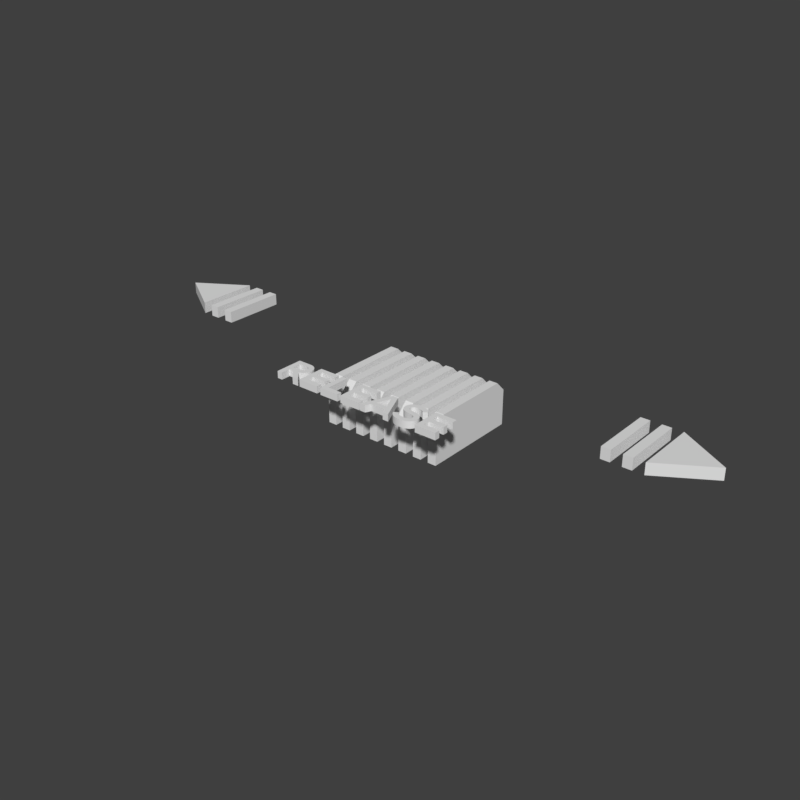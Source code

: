 # Source: button_release1_2.blend  (saved by Blender 2.79.6; exported with 4.5.12 LTS)
import bpy
from mathutils import Matrix  # noqa: F401  (used for matrix-valued properties, if any)

bpy.ops.wm.read_factory_settings(use_empty=True)
scene = bpy.context.scene
scene.name = 'main'

# ---- collections
col_collection_1 = bpy.data.collections.new('Collection 1'); scene.collection.children.link(col_collection_1)

# ---- node groups
ng_auto_smooth = bpy.data.node_groups.new('Auto Smooth', 'GeometryNodeTree')
_s = ng_auto_smooth.interface.new_socket(name='Geometry', in_out='OUTPUT', socket_type='NodeSocketGeometry')
_s = ng_auto_smooth.interface.new_socket(name='Geometry', in_out='INPUT', socket_type='NodeSocketGeometry')
_s = ng_auto_smooth.interface.new_socket(name='Angle', in_out='INPUT', socket_type='NodeSocketFloat')
_s.subtype = 'ANGLE'
_s.min_value = 0.0
_s.max_value = 3.142
ng_auto_smooth.is_modifier = True
_N = ng_auto_smooth.nodes; _L = ng_auto_smooth.links
n0 = _N.new('NodeGroupOutput'); n0.name = 'Group Output'; n0.location = (480, -100)
n1 = _N.new('NodeGroupInput'); n1.name = 'Group Input'; n1.location = (-420, -300)
n2 = _N.new('NodeGroupInput'); n2.name = 'Group Input.001'; n2.location = (-60, -100)
n3 = _N.new('GeometryNodeSetShadeSmooth'); n3.name = 'Set Shade Smooth'; n3.location = (120, -100)
n3.domain = 'EDGE'
n4 = _N.new('GeometryNodeSetShadeSmooth'); n4.name = 'Set Shade Smooth.001'; n4.location = (300, -100)
n5 = _N.new('GeometryNodeInputMeshEdgeAngle'); n5.name = 'Edge Angle'; n5.location = (-420, -220)
n6 = _N.new('GeometryNodeInputEdgeSmooth'); n6.name = 'Is Edge Smooth'; n6.location = (-60, -160)
n7 = _N.new('GeometryNodeInputShadeSmooth'); n7.name = 'Is Face Smooth'; n7.location = (-240, -340)
n8 = _N.new('FunctionNodeBooleanMath'); n8.name = 'Boolean Math'; n8.location = (-60, -220)
n9 = _N.new('FunctionNodeCompare'); n9.name = 'Compare'; n9.location = (-240, -180)
n9.operation = 'LESS_EQUAL'
_L.new(n5.outputs[0], n9.inputs[0])
_L.new(n4.outputs[0], n0.inputs[0])
_L.new(n1.outputs[1], n9.inputs[1])
_L.new(n9.outputs[0], n8.inputs[0])
_L.new(n7.outputs[0], n8.inputs[1])
_L.new(n2.outputs[0], n3.inputs[0])
_L.new(n6.outputs[0], n3.inputs[1])
_L.new(n3.outputs[0], n4.inputs[0])
_L.new(n8.outputs[0], n3.inputs[2])
n0.is_active_output = True

# ---- world
world_world = bpy.data.worlds.new('World'); scene.world = world_world
world_world.use_nodes = True; world_world.node_tree.nodes.clear()
_N = world_world.node_tree.nodes; _L = world_world.node_tree.links
n0 = _N.new('ShaderNodeOutputWorld'); n0.name = 'World Output'; n0.location = (300, 300)
n1 = _N.new('ShaderNodeBackground'); n1.name = 'Background'; n1.location = (10, 300)
n1.inputs[0].default_value = (0.05, 0.05, 0.05, 1.0)
_L.new(n1.outputs[0], n0.inputs[0])
n0.is_active_output = True
world_world.use_sun_shadow = False
world_world.sun_shadow_jitter_overblur = 0.0

# ---- meshes
me_mesh_001 = bpy.data.meshes.new('Mesh.001')
me_mesh_001.from_pydata([(-0.4724, 0.1014, -0.5), (-0.487, 0.08429, -0.5), (-0.4987, 0.0651, -0.5), (-0.5073, 0.04431, -0.5), (-0.5126, 0.02243, -0.5), (-0.5144, 0.0, -0.5), (-0.5126, -0.02243, -0.5), (-0.5073, -0.04431, -0.5), (-0.4987, -0.0651, -0.5), (-0.487, -0.08429, -0.5), (-0.4724, -0.1014, -0.5), (-0.4552, -0.116, -0.5), (-0.4361, -0.1278, -0.5), (-0.4153, -0.1364, -0.5), (-0.3934, -0.1416, -0.5), (-0.3703, -0.1434, -0.5), (0.3703, -0.1434, -0.5), (0.3934, -0.1416, -0.5), (0.4153, -0.1364, -0.5), (0.4361, -0.1278, -0.5), (0.4552, -0.116, -0.5), (0.4724, -0.1014, -0.5), (0.487, -0.08429, -0.5), (0.4987, -0.0651, -0.5), (0.5073, -0.04431, -0.5), (0.5126, -0.02243, -0.5), (0.5144, 0.0, -0.5), (0.5126, 0.02243, -0.5), (0.5073, 0.04431, -0.5), (0.4987, 0.0651, -0.5), (0.487, 0.08429, -0.5), (0.4724, 0.1014, -0.5), (0.4552, 0.116, -0.5), (0.4361, 0.1278, -0.5), (0.4153, 0.1364, -0.5), (0.3934, 0.1416, -0.5), (0.3703, 0.1434, -0.5), (-0.3703, 0.1434, -0.5), (-0.3934, 0.1416, -0.5), (-0.4153, 0.1364, -0.5), (-0.4361, 0.1278, -0.5), (-0.4552, 0.116, -0.5), (-0.4651, 0.1295, -0.5), (-0.4842, 0.1132, -0.5), (-0.5005, 0.09409, -0.5), (-0.5136, 0.07267, -0.5), (-0.5232, 0.04947, -0.5), (-0.5291, 0.02504, -0.5), (-0.531, 0.0, -0.5), (-0.5291, -0.02504, -0.5), (-0.5232, -0.04947, -0.5), (-0.5136, -0.07267, -0.5), (-0.5005, -0.09409, -0.5), (-0.4842, -0.1132, -0.5), (-0.4651, -0.1295, -0.5), (-0.4436, -0.1426, -0.5), (-0.4204, -0.1522, -0.5), (-0.396, -0.1581, -0.5), (-0.371, -0.1601, -0.5), (0.371, -0.1601, -0.5), (0.396, -0.1581, -0.5), (0.4204, -0.1522, -0.5), (0.4436, -0.1426, -0.5), (0.4651, -0.1295, -0.5), (0.4842, -0.1132, -0.5), (0.5005, -0.09409, -0.5), (0.5136, -0.07267, -0.5), (0.5232, -0.04947, -0.5), (0.5291, -0.02504, -0.5), (0.531, 0.0, -0.5), (0.5291, 0.02504, -0.5), (0.5232, 0.04947, -0.5), (0.5136, 0.07267, -0.5), (0.5005, 0.09409, -0.5), (0.4842, 0.1132, -0.5), (0.4651, 0.1295, -0.5), (0.4436, 0.1426, -0.5), (0.4204, 0.1522, -0.5), (0.396, 0.1581, -0.5), (0.371, 0.1601, -0.5), (-0.371, 0.1601, -0.5), (-0.396, 0.1581, -0.5), (-0.4204, 0.1522, -0.5), (-0.4436, 0.1426, -0.5), (-0.4552, 0.116, -0.07135), (-0.4342, 0.08708, -0.03571), (-0.4471, 0.07611, -0.03571), (-0.4724, 0.1014, -0.07135), (-0.458, 0.06327, -0.03571), (-0.487, 0.08429, -0.07135), (-0.4669, 0.04887, -0.03571), (-0.4987, 0.0651, -0.07135), (-0.4733, 0.03326, -0.03571), (-0.5073, 0.04431, -0.07135), (-0.4773, 0.01684, -0.03571), (-0.5126, 0.02243, -0.07135), (-0.4786, 2.328e-10, -0.03571), (-0.5144, 0.0, -0.07135), (-0.4773, -0.01684, -0.03571), (-0.5126, -0.02243, -0.07135), (-0.4733, -0.03326, -0.03571), (-0.5073, -0.04431, -0.07135), (-0.4669, -0.04887, -0.03571), (-0.4987, -0.0651, -0.07135), (-0.458, -0.06327, -0.03571), (-0.487, -0.08429, -0.07135), (-0.4471, -0.07611, -0.03571), (-0.4724, -0.1014, -0.07135), (-0.4342, -0.08708, -0.03571), (-0.4552, -0.116, -0.07135), (-0.4198, -0.09591, -0.03571), (-0.4361, -0.1278, -0.07135), (-0.4042, -0.1024, -0.03571), (-0.4153, -0.1364, -0.07135), (-0.3878, -0.1063, -0.03571), (-0.3934, -0.1416, -0.07135), (-0.3689, -0.1078, -0.03571), (-0.3703, -0.1434, -0.07135), (0.3689, -0.1078, -0.03571), (0.3703, -0.1434, -0.07135), (0.3878, -0.1063, -0.03571), (0.3934, -0.1416, -0.07135), (0.4042, -0.1024, -0.03571), (0.4153, -0.1364, -0.07135), (0.4198, -0.09591, -0.03571), (0.4361, -0.1278, -0.07135), (0.4342, -0.08708, -0.03571), (0.4552, -0.116, -0.07135), (0.4471, -0.07611, -0.03571), (0.4724, -0.1014, -0.07135), (0.458, -0.06327, -0.03571), (0.487, -0.08429, -0.07135), (0.4669, -0.04887, -0.03571), (0.4987, -0.0651, -0.07135), (0.4733, -0.03326, -0.03571), (0.5073, -0.04431, -0.07135), (0.4773, -0.01684, -0.03571), (0.5126, -0.02243, -0.07135), (0.4786, -2.328e-10, -0.03571), (0.5144, 0.0, -0.07135), (0.4773, 0.01684, -0.03571), (0.5126, 0.02243, -0.07135), (0.4733, 0.03326, -0.03571), (0.5073, 0.04431, -0.07135), (0.4669, 0.04887, -0.03571), (0.4987, 0.0651, -0.07135), (0.458, 0.06327, -0.03571), (0.487, 0.08429, -0.07135), (0.4471, 0.07611, -0.03571), (0.4724, 0.1014, -0.07135), (0.4342, 0.08708, -0.03571), (0.4552, 0.116, -0.07135), (0.4198, 0.09591, -0.03571), (0.4361, 0.1278, -0.07135), (0.4042, 0.1024, -0.03571), (0.4153, 0.1364, -0.07135), (0.3878, 0.1063, -0.03571), (0.3934, 0.1416, -0.07135), (0.3689, 0.1078, -0.03571), (0.3703, 0.1434, -0.07135), (-0.3689, 0.1078, -0.03571), (-0.3703, 0.1434, -0.07135), (-0.3878, 0.1063, -0.03571), (-0.3934, 0.1416, -0.07135), (-0.4042, 0.1024, -0.03571), (-0.4153, 0.1364, -0.07135), (-0.4198, 0.09591, -0.03571), (-0.4361, 0.1278, -0.07135), (-0.371, 0.1601, 0.01749), (-0.371, -0.1601, 0.01749), (-0.4436, -0.1426, 0.01749), (-0.396, 0.1581, 0.01749), (-0.4204, -0.1522, 0.01749), (-0.4436, 0.1426, 0.01749), (-0.4204, 0.1522, 0.01749), (-0.396, -0.1581, 0.01749), (-0.4651, 0.1295, 0.01749), (-0.4842, 0.1132, 0.01749), (-0.4842, -0.1132, 0.01749), (-0.4651, -0.1295, 0.01749), (-0.5232, -0.04947, 0.01749), (-0.531, 0.0, 0.01749), (-0.5136, 0.07267, 0.01749), (-0.5005, 0.09409, 0.01749), (-0.5232, 0.04947, 0.01749), (-0.5291, 0.02504, 0.01749), (-0.5005, -0.09409, 0.01749), (-0.5136, -0.07267, 0.01749), (-0.5291, -0.02504, 0.01749), (0.531, 0.0, 0.01749), (0.5291, 0.02504, 0.01749), (0.5291, -0.02504, 0.01749), (0.5232, 0.04947, 0.01749), (0.5136, -0.07267, 0.01749), (0.5232, -0.04947, 0.01749), (0.5136, 0.07267, 0.01749), (0.4842, 0.1132, 0.01749), (0.4651, 0.1295, 0.01749), (0.5005, 0.09409, 0.01749), (0.4842, -0.1132, 0.01749), (0.5005, -0.09409, 0.01749), (0.4436, 0.1426, 0.01749), (0.4651, -0.1295, 0.01749), (0.4436, -0.1426, 0.01749), (0.4204, 0.1522, 0.01749), (0.4204, -0.1522, 0.01749), (0.396, -0.1581, 0.01749), (0.396, 0.1581, 0.01749), (0.371, -0.1601, 0.01749), (0.371, 0.1601, 0.01749), (0.1993, 0.1601, 0.01749), (0.2967, 0.1601, 0.01749), (-0.2897, 0.1601, 0.01749), (-0.1923, 0.1601, 0.01749), (0.2967, 0.1434, -0.5), (0.1993, 0.1434, -0.5), (-0.1923, 0.1434, -0.5), (-0.2897, 0.1434, -0.5), (-0.1923, -0.1434, -0.5), (-0.2897, -0.1434, -0.5), (0.2967, -0.1434, -0.5), (0.1993, -0.1434, -0.5), (0.1993, 0.1078, -0.03571), (0.2967, 0.1078, -0.03571), (-0.2897, 0.1078, -0.03571), (-0.1923, 0.1078, -0.03571), (0.1993, 0.1601, -0.5), (0.2967, 0.1601, -0.5), (-0.2897, 0.1601, -0.5), (-0.1923, 0.1601, -0.5), (0.2967, -0.1434, -0.07135), (0.1993, -0.1434, -0.07135), (-0.1923, -0.1434, -0.07135), (-0.2897, -0.1434, -0.07135), (-0.1923, 0.1434, -0.07135), (-0.2897, 0.1434, -0.07135), (0.2967, 0.1434, -0.07135), (0.1993, 0.1434, -0.07135), (-0.1923, -0.1601, 0.01749), (-0.2897, -0.1601, 0.01749), (0.2967, -0.1601, 0.01749), (0.1993, -0.1601, 0.01749), (-0.1923, -0.1078, -0.03571), (-0.2897, -0.1078, -0.03571), (0.2967, -0.1078, -0.03571), (0.1993, -0.1078, -0.03571), (-0.2897, -0.1601, -0.5), (-0.1923, -0.1601, -0.5), (0.1993, -0.1601, -0.5), (0.2967, -0.1601, -0.5), (-0.371, -0.1601, -0.1675), (0.2967, 0.1601, -0.1675), (-0.4987, -0.0651, -0.1675), (-0.3703, 0.1434, -0.1675), (0.5232, 0.04947, -0.1675), (-0.4436, -0.1426, -0.1675), (0.4724, -0.1014, -0.1675), (-0.1923, 0.1601, -0.1675), (-0.5144, 0.0, -0.1675), (-0.4651, 0.1295, -0.1675), (0.5291, -0.02504, -0.1675), (0.4153, 0.1364, -0.1675), (0.4153, -0.1364, -0.1675), (-0.5005, -0.09409, -0.1675), (-0.4987, 0.0651, -0.1675), (-0.396, 0.1581, -0.1675), (0.4724, 0.1014, -0.1675), (0.5005, -0.09409, -0.1675), (0.2967, 0.1434, -0.1675), (-0.3703, -0.1434, -0.1675), (-0.5291, -0.02504, -0.1675), (-0.4552, 0.116, -0.1675), (0.396, 0.1581, -0.1675), (0.5073, 0.04431, -0.1675), (0.4436, -0.1426, -0.1675), (-0.1923, 0.1434, -0.1675), (-0.4361, -0.1278, -0.1675), (-0.5232, 0.04947, -0.1675), (0.4651, 0.1295, -0.1675), (0.1993, -0.1434, -0.1675), (0.5126, -0.02243, -0.1675), (0.371, -0.1601, -0.1675), (0.1993, 0.1601, -0.1675), (-0.487, -0.08429, -0.1675), (-0.4842, 0.1132, -0.1675), (-0.3934, 0.1416, -0.1675), (-0.1923, -0.1601, -0.1675), (0.5136, 0.07267, -0.1675), (-0.2897, -0.1434, -0.1675), (0.487, -0.08429, -0.1675), (-0.4204, -0.1522, -0.1675), (-0.2897, 0.1601, -0.1675), (-0.5126, -0.02243, -0.1675), (0.531, 0.0, -0.1675), (0.3934, 0.1416, -0.1675), (0.4361, -0.1278, -0.1675), (-0.4842, -0.1132, -0.1675), (-0.5073, 0.04431, -0.1675), (-0.4204, 0.1522, -0.1675), (0.4552, 0.116, -0.1675), (0.5136, -0.07267, -0.1675), (0.3703, -0.1434, -0.1675), (-0.5232, -0.04947, -0.1675), (-0.4361, 0.1278, -0.1675), (0.371, 0.1601, -0.1675), (0.4987, 0.0651, -0.1675), (0.4651, -0.1295, -0.1675), (-0.4153, -0.1364, -0.1675), (-0.5291, 0.02504, -0.1675), (0.4436, 0.1426, -0.1675), (0.2967, -0.1601, -0.1675), (0.5144, 0.0, -0.1675), (0.396, -0.1581, -0.1675), (-0.4724, -0.1014, -0.1675), (-0.5005, 0.09409, -0.1675), (-0.4153, 0.1364, -0.1675), (0.5005, 0.09409, -0.1675), (0.2967, -0.1434, -0.1675), (0.4987, -0.0651, -0.1675), (-0.396, -0.1581, -0.1675), (-0.5073, -0.04431, -0.1675), (0.5291, 0.02504, -0.1675), (-0.2897, -0.1601, -0.1675), (0.3703, 0.1434, -0.1675), (-0.1923, -0.1434, -0.1675), (-0.4651, -0.1295, -0.1675), (0.4552, -0.116, -0.1675), (-0.5126, 0.02243, -0.1675), (-0.4436, 0.1426, -0.1675), (0.5232, -0.04947, -0.1675), (0.4361, 0.1278, -0.1675), (0.3934, -0.1416, -0.1675), (-0.5136, -0.07267, -0.1675), (-0.487, 0.08429, -0.1675), (-0.371, 0.1601, -0.1675), (0.487, 0.08429, -0.1675), (0.4842, -0.1132, -0.1675), (0.1993, 0.1434, -0.1675), (-0.3934, -0.1416, -0.1675), (-0.531, 0.0, -0.1675), (-0.4724, 0.1014, -0.1675), (0.4204, 0.1522, -0.1675), (0.5126, 0.02243, -0.1675), (0.4204, -0.1522, -0.1675), (-0.2897, 0.1434, -0.1675), (-0.4552, -0.116, -0.1675), (-0.5136, 0.07267, -0.1675), (0.4842, 0.1132, -0.1675), (0.1993, -0.1601, -0.1675), (0.5073, -0.04431, -0.1675)], [], [(15, 14, 338, 269), (41, 0, 43, 42), (0, 1, 44, 43), (1, 2, 45, 44), (2, 3, 46, 45), (3, 4, 47, 46), (4, 5, 48, 47), (5, 6, 49, 48), (6, 7, 50, 49), (7, 8, 51, 50), (8, 9, 52, 51), (9, 10, 53, 52), (10, 11, 54, 53), (11, 12, 55, 54), (12, 13, 56, 55), (13, 14, 57, 56), (14, 15, 58, 57), (249, 220, 16, 59), (16, 17, 60, 59), (17, 18, 61, 60), (18, 19, 62, 61), (19, 20, 63, 62), (20, 21, 64, 63), (21, 22, 65, 64), (22, 23, 66, 65), (23, 24, 67, 66), (24, 25, 68, 67), (25, 26, 69, 68), (26, 27, 70, 69), (27, 28, 71, 70), (28, 29, 72, 71), (29, 30, 73, 72), (30, 31, 74, 73), (31, 32, 75, 74), (32, 33, 76, 75), (33, 34, 77, 76), (34, 35, 78, 77), (35, 36, 79, 78), (37, 38, 81, 80), (38, 39, 82, 81), (39, 40, 83, 82), (40, 41, 42, 83), (41, 40, 303, 271), (1, 0, 340, 333), (2, 1, 333, 264), (29, 28, 273, 305), (244, 223, 158, 156, 154, 152, 150, 148, 146, 144, 142, 140, 138, 136, 134, 132, 130, 128, 126, 124, 122, 120, 118), (3, 2, 264, 297), (30, 29, 305, 335), (17, 16, 301, 331), (4, 3, 297, 327), (31, 30, 335, 266), (18, 17, 331, 262), (5, 4, 327, 258), (32, 31, 266, 299), (19, 18, 262, 295), (6, 5, 258, 292), (33, 32, 299, 330), (20, 19, 295, 326), (7, 6, 292, 320), (34, 33, 330, 261), (21, 20, 326, 256), (8, 7, 320, 252), (35, 34, 261, 294), (22, 21, 256, 289), (9, 8, 252, 283), (36, 35, 294, 323), (23, 22, 289, 318), (10, 9, 283, 313), (233, 288, 269, 117), (24, 23, 318, 349), (11, 10, 313, 345), (38, 37, 253, 285), (25, 24, 349, 280), (12, 11, 345, 276), (39, 38, 285, 315), (26, 25, 280, 311), (13, 12, 276, 307), (40, 39, 315, 303), (27, 26, 311, 342), (14, 13, 307, 338), (230, 244, 118, 119), (28, 27, 342, 273), (85, 86, 87, 84), (86, 88, 89, 87), (88, 90, 91, 89), (90, 92, 93, 91), (92, 94, 95, 93), (94, 96, 97, 95), (96, 98, 99, 97), (98, 100, 101, 99), (100, 102, 103, 101), (102, 104, 105, 103), (104, 106, 107, 105), (106, 108, 109, 107), (108, 110, 111, 109), (110, 112, 113, 111), (112, 114, 115, 113), (114, 116, 117, 115), (246, 322, 250, 58), (118, 120, 121, 119), (120, 122, 123, 121), (122, 124, 125, 123), (124, 126, 127, 125), (126, 128, 129, 127), (128, 130, 131, 129), (130, 132, 133, 131), (132, 134, 135, 133), (134, 136, 137, 135), (136, 138, 139, 137), (138, 140, 141, 139), (140, 142, 143, 141), (142, 144, 145, 143), (144, 146, 147, 145), (146, 148, 149, 147), (148, 150, 151, 149), (150, 152, 153, 151), (152, 154, 155, 153), (154, 156, 157, 155), (156, 158, 159, 157), (235, 224, 160, 161), (160, 162, 163, 161), (162, 164, 165, 163), (164, 166, 167, 165), (166, 85, 84, 167), (0, 41, 271, 340), (177, 176, 259, 284), (189, 191, 260, 293), (174, 171, 265, 298), (191, 194, 329, 260), (184, 182, 346, 277), (182, 183, 314, 346), (239, 212, 168, 171, 174, 173, 176, 177, 183, 182, 184, 185, 181, 188, 180, 187, 186, 178, 179, 170, 172, 175, 169), (194, 193, 300, 329), (187, 180, 302, 332), (205, 206, 312, 343), (180, 188, 270, 302), (193, 200, 267, 300), (178, 186, 263, 296), (236, 268, 323, 159), (185, 184, 277, 308), (202, 203, 274, 306), (206, 208, 281, 312), (200, 199, 336, 267), (198, 195, 287, 316), (190, 189, 293, 321), (181, 185, 308, 339), (179, 178, 296, 325), (176, 173, 328, 259), (172, 170, 255, 290), (173, 174, 298, 328), (169, 175, 319, 250), (201, 197, 278, 309), (183, 177, 284, 314), (186, 187, 332, 263), (209, 207, 272, 304), (195, 192, 254, 287), (199, 202, 306, 336), (175, 172, 290, 319), (188, 181, 339, 270), (203, 205, 343, 274), (171, 168, 334, 265), (197, 196, 347, 278), (196, 198, 316, 347), (207, 204, 341, 272), (204, 201, 309, 341), (170, 179, 325, 255), (192, 190, 321, 254), (208, 240, 310, 281), (248, 348, 286, 247), (36, 214, 227, 79), (37, 217, 344, 253), (158, 223, 236, 159), (116, 243, 233, 117), (275, 337, 279, 324), (189, 190, 192, 195, 198, 196, 197, 201, 204, 207, 209, 211, 240, 208, 206, 205, 203, 202, 199, 200, 193, 194, 191), (241, 210, 213, 238), (228, 217, 37, 80), (226, 215, 216, 229), (222, 245, 231, 237), (86, 85, 166, 164, 162, 160, 224, 243, 116, 114, 112, 110, 108, 106, 104, 102, 100, 98, 96, 94, 92, 90, 88), (15, 219, 246, 58), (247, 218, 221, 248), (229, 257, 282, 226), (168, 212, 291, 334), (279, 337, 237, 231), (16, 220, 317, 301), (239, 322, 286, 238), (241, 348, 310, 240), (229, 216, 217, 228), (215, 226, 227, 214), (225, 242, 243, 224), (245, 222, 223, 244), (242, 232, 233, 243), (231, 245, 244, 230), (213, 257, 291, 212), (211, 251, 282, 210), (235, 344, 275, 234), (237, 337, 268, 236), (234, 225, 224, 235), (222, 237, 236, 223), (232, 324, 288, 233), (230, 317, 279, 231), (212, 239, 238, 213), (240, 211, 210, 241), (218, 247, 246, 219), (248, 221, 220, 249), (227, 251, 304, 79), (263, 332, 51, 52), (311, 280, 137, 139), (250, 322, 239, 169), (264, 333, 89, 91), (321, 293, 69, 70), (318, 289, 131, 133), (281, 310, 249, 59), (302, 270, 49, 50), (326, 295, 125, 127), (270, 339, 48, 49), (293, 260, 68, 69), (331, 301, 119, 121), (328, 298, 82, 83), (285, 253, 161, 163), (291, 257, 229, 228), (306, 274, 62, 63), (294, 261, 155, 157), (272, 341, 77, 78), (301, 317, 230, 119), (299, 266, 149, 151), (304, 272, 78, 79), (307, 276, 111, 113), (269, 338, 115, 117), (305, 273, 143, 145), (339, 308, 47, 48), (313, 283, 105, 107), (286, 348, 241, 238), (300, 267, 65, 66), (320, 292, 99, 101), (274, 343, 61, 62), (273, 342, 141, 143), (298, 265, 81, 82), (327, 297, 93, 95), (250, 319, 57, 58), (280, 349, 135, 137), (282, 251, 227, 226), (312, 281, 59, 60), (289, 256, 129, 131), (341, 309, 76, 77), (286, 322, 246, 247), (329, 300, 66, 67), (295, 262, 123, 125), (287, 254, 71, 72), (303, 315, 165, 167), (288, 324, 218, 219), (325, 296, 53, 54), (269, 288, 219, 15), (337, 275, 216, 215), (296, 263, 52, 53), (261, 330, 153, 155), (265, 334, 80, 81), (282, 257, 213, 210), (260, 329, 67, 68), (266, 335, 147, 149), (309, 278, 75, 76), (276, 345, 109, 111), (275, 344, 217, 216), (271, 303, 167, 84), (267, 336, 64, 65), (283, 252, 103, 105), (255, 325, 54, 55), (310, 348, 248, 249), (332, 302, 50, 51), (292, 258, 97, 99), (336, 306, 63, 64), (342, 311, 139, 141), (279, 317, 220, 221), (340, 271, 84, 87), (297, 264, 91, 93), (259, 328, 83, 42), (349, 318, 133, 135), (253, 344, 235, 161), (323, 268, 214, 36), (256, 326, 127, 129), (278, 347, 74, 75), (334, 291, 228, 80), (304, 251, 211, 209), (277, 346, 45, 46), (262, 331, 121, 123), (314, 284, 43, 44), (315, 285, 163, 165), (268, 337, 215, 214), (333, 340, 87, 89), (316, 287, 72, 73), (323, 294, 157, 159), (254, 321, 70, 71), (343, 312, 60, 61), (330, 299, 151, 153), (319, 290, 56, 57), (338, 307, 113, 115), (284, 259, 42, 43), (335, 305, 145, 147), (290, 255, 55, 56), (345, 313, 107, 109), (308, 277, 46, 47), (252, 320, 101, 103), (347, 316, 73, 74), (324, 279, 221, 218), (346, 314, 44, 45), (258, 327, 95, 97), (234, 275, 324, 232), (225, 234, 232, 242)])
me_mesh_001.use_remesh_preserve_volume = False
me_mesh_001.use_remesh_preserve_attributes = False
me_mesh_001.use_mirror_vertex_groups = False
me_mesh_001.update()
me_cube = bpy.data.meshes.new('Cube')
me_cube.from_pydata([(-0.02078, -0.1426, -0.06604), (-0.02078, 0.1426, -0.06604), (0.02078, -0.1426, -0.06604), (0.02078, 0.1426, -0.06604), (-0.02078, -0.1426, 0.03646), (-0.02078, -0.1131, 0.06604), (-0.02078, 0.1131, 0.06604), (-0.02078, 0.1426, 0.03646), (0.02078, -0.1131, 0.06604), (0.02078, -0.1426, 0.03646), (0.02078, 0.1426, 0.03646), (0.02078, 0.1131, 0.06604)], [], [(11, 6, 5, 8), (3, 10, 11, 8, 9, 2), (0, 4, 5, 6, 7, 1), (1, 3, 2, 0), (1, 7, 10, 3), (6, 11, 10, 7), (8, 5, 4, 9), (2, 9, 4, 0)])
me_cube.use_remesh_preserve_volume = False
me_cube.use_remesh_preserve_attributes = False
me_cube.use_mirror_vertex_groups = False
me_cube.update()
me_plane = bpy.data.meshes.new('Plane')
me_plane.from_pydata([(-0.05438, 0.0, 0.01618), (0.08941, -0.08941, 0.01618), (0.1197, -0.08941, 0.01618), (0.08941, 0.08941, 0.01618), (0.1197, 0.08941, 0.01618), (0.1451, -0.08941, 0.01618), (0.1451, 0.08941, 0.01618), (0.1754, -0.08941, 0.01618), (0.1754, 0.08941, 0.01618), (0.2009, -0.08941, 0.01618), (0.2009, 0.08941, 0.01618), (-0.05438, 0.0, -0.01618), (0.08941, -0.08941, -0.01618), (0.1197, -0.08941, -0.01618), (0.08941, 0.08941, -0.01618), (0.1197, 0.08941, -0.01618), (0.1451, -0.08941, -0.01618), (0.1451, 0.08941, -0.01618), (0.1754, -0.08941, -0.01618), (0.1754, 0.08941, -0.01618), (0.2009, -0.08941, -0.01618), (0.2009, 0.08941, -0.01618)], [], [(0, 1, 3), (2, 5, 6, 4), (7, 9, 10, 8), (11, 14, 12), (13, 15, 17, 16), (18, 19, 21, 20), (6, 5, 16, 17), (1, 0, 11, 12), (3, 1, 12, 14), (2, 4, 15, 13), (0, 3, 14, 11), (4, 6, 17, 15), (5, 2, 13, 16), (10, 9, 20, 21), (7, 8, 19, 18), (8, 10, 21, 19), (9, 7, 18, 20)])
me_plane.polygons.foreach_set('use_smooth', [True] * 17)
_k = set([(0, 1), (0, 3), (0, 11), (1, 3), (1, 12), (2, 4), (2, 5), (2, 13), (3, 14), (4, 6), (4, 15), (5, 6), (5, 16), (6, 17), (7, 8), (7, 9), (7, 18), (8, 10), (8, 19), (9, 10), (9, 20), (10, 21), (11, 12), (11, 14), (12, 14), (13, 15), (13, 16), (15, 17), (16, 17), (18, 19), (18, 20), (19, 21), (20, 21)])
me_plane.attributes.new('sharp_edge', 'BOOLEAN', 'EDGE').data.foreach_set('value', [ (min(e.vertices), max(e.vertices)) in _k for e in me_plane.edges])
_k = {(5, 6): 1.0, (0, 1): 1.0, (1, 3): 1.0, (2, 4): 1.0, (0, 3): 1.0, (4, 6): 1.0, (2, 5): 1.0, (9, 10): 1.0, (7, 8): 1.0, (8, 10): 1.0, (7, 9): 1.0, (16, 17): 1.0, (11, 12): 1.0, (12, 14): 1.0, (13, 15): 1.0, (11, 14): 1.0, (15, 17): 1.0, (13, 16): 1.0, (20, 21): 1.0, (18, 19): 1.0, (19, 21): 1.0, (18, 20): 1.0, (0, 11): 1.0, (1, 12): 1.0, (2, 13): 1.0, (3, 14): 1.0, (4, 15): 1.0, (5, 16): 1.0, (6, 17): 1.0, (7, 18): 1.0, (8, 19): 1.0, (9, 20): 1.0, (10, 21): 1.0}
me_plane.attributes.new('crease_edge', 'FLOAT', 'EDGE').data.foreach_set('value', [_k.get((min(e.vertices), max(e.vertices)), 0.0) for e in me_plane.edges])
me_plane.use_remesh_preserve_volume = False
me_plane.use_remesh_preserve_attributes = False
me_plane.use_mirror_vertex_groups = False
me_plane.update()
me_cutext = bpy.data.meshes.new('CUText')
me_cutext.from_pydata([(0.4565, 0.03358, 0.009914), (0.4565, 0.06046, 0.009914), (0.4565, 0.07389, 0.009914), (0.4565, 0.0806, 0.009914), (0.5169, 0.0806, 0.009914), (0.4716, 0.06586, 0.009914), (0.4716, 0.04732, 0.009914), (0.5153, 0.04732, 0.009914), (0.5153, 0.03316, 0.009914), (0.5169, 0.01497, 0.009914), (0.5169, 0.0, 0.009914), (0.4296, 0.06228, 0.009914), (0.4275, 0.06449, 0.009914), (0.4214, 0.06814, 0.009914), (0.4195, 0.06882, 0.009914), (0.4176, 0.06937, 0.009914), (0.4113, 0.07012, 0.009914), (0.4061, 0.06974, 0.009914), (0.4002, 0.06791, 0.009914), (0.3964, 0.06485, 0.009914), (0.3947, 0.06088, 0.009914), (0.3971, 0.05392, 0.009914), (0.3984, 0.05296, 0.009914), (0.3999, 0.05214, 0.009914), (0.4017, 0.05145, 0.009914), (0.4057, 0.05036, 0.009914), (0.4102, 0.04959, 0.009914), (0.4167, 0.04871, 0.009914), (0.4284, 0.04598, 0.009914), (0.4379, 0.04081, 0.009914), (0.4403, 0.03835, 0.009914), (0.4438, 0.01547, 0.009914), (0.4279, 0.0005928, 0.009914), (0.424, -0.0005865, 0.009914), (0.4112, -0.002073, 0.009914), (0.4071, -0.001964, 0.009914), (0.4033, -0.001629, 0.009914), (0.3868, 0.004013, 0.009914), (0.3842, 0.006047, 0.009914), (0.3817, 0.00842, 0.009914), (0.391, 0.02027, 0.009914), (0.394, 0.01704, 0.009914), (0.3958, 0.01572, 0.009914), (0.3998, 0.01363, 0.009914), (0.402, 0.01286, 0.009914), (0.4042, 0.01226, 0.009914), (0.409, 0.0116, 0.009914), (0.4114, 0.01151, 0.009914), (0.4161, 0.0118, 0.009914), (0.4183, 0.01217, 0.009914), (0.4205, 0.0127, 0.009914), (0.4259, 0.01533, 0.009914), (0.4293, 0.02704, 0.009914), (0.4275, 0.0298, 0.009914), (0.4262, 0.03095, 0.009914), (0.4246, 0.03195, 0.009914), (0.4187, 0.03419, 0.009914), (0.4164, 0.03471, 0.009914), (0.4139, 0.03513, 0.009914), (0.4072, 0.03601, 0.009914), (0.3994, 0.03756, 0.009914), (0.3893, 0.04162, 0.009914), (0.3842, 0.04595, 0.009914), (0.3823, 0.04871, 0.009914), (0.3808, 0.05192, 0.009914), (0.3796, 0.05987, 0.009914), (0.3824, 0.07052, 0.009914), (0.3844, 0.07331, 0.009914), (0.3897, 0.07779, 0.009914), (0.3928, 0.07952, 0.009914), (0.3961, 0.08091, 0.009914), (0.3997, 0.08197, 0.009914), (0.4034, 0.08273, 0.009914), (0.4071, 0.08319, 0.009914), (0.4202, 0.08261, 0.009914), (0.4233, 0.08198, 0.009914), (0.4344, 0.07703, 0.009914), (0.4425, 0.06736, 0.009914), (0.4304, 0.06114, 0.009914), (0.3095, 0.0152, 0.009914), (0.3026, 0.0, 0.009914), (0.3223, 0.0806, 0.009914), (0.3389, 0.0806, 0.009914), (0.3584, 0.0, 0.009914), (0.2223, 0.02686, 0.009914), (0.2223, 0.03358, 0.009914), (0.2223, 0.0403, 0.009914), (0.2223, 0.05374, 0.009914), (0.2223, 0.07389, 0.009914), (0.2223, 0.0806, 0.009914), (0.2374, 0.06586, 0.009914), (0.2374, 0.04732, 0.009914), (0.2811, 0.03316, 0.009914), (0.2374, 0.01497, 0.009914), (0.2827, 0.0, 0.009914), (0.1704, 0.01405, 0.009914), (0.2119, 0.0, 0.009914), (0.1552, 0.0806, 0.009914), (0.1704, 0.0806, 0.009914), (0.08313, 0.02014, 0.009914), (0.08313, 0.02686, 0.009914), (0.08313, 0.05374, 0.009914), (0.08313, 0.06046, 0.009914), (0.08313, 0.06718, 0.009914), (0.08313, 0.07389, 0.009914), (0.08313, 0.0806, 0.009914), (0.1435, 0.0806, 0.009914), (0.09822, 0.04732, 0.009914), (0.09822, 0.01497, 0.009914), (0.1435, 0.0, 0.009914), (0.05907, 0.0, 0.009914), (0.03558, 0.02694, 0.009914), (0.02096, 0.02694, 0.009914), (0.005757, 0.0, 0.009914), (0.005757, 0.08071, 0.009914), (0.02493, 0.08066, 0.009914), (0.02812, 0.08064, 0.009914), (0.03451, 0.08062, 0.009914), (0.03771, 0.08061, 0.009914), (0.0441, 0.0806, 0.009914), (0.06309, 0.07473, 0.009914), (0.06797, 0.06983, 0.009914), (0.07228, 0.06069, 0.009914), (0.07311, 0.05389, 0.009914), (0.07301, 0.05112, 0.009914), (0.07267, 0.04839, 0.009914), (0.07208, 0.0457, 0.009914), (0.07123, 0.0431, 0.009914), (0.0701, 0.0406, 0.009914), (0.06867, 0.03824, 0.009914), (0.06691, 0.03605, 0.009914), (0.06482, 0.03405, 0.009914), (0.06238, 0.03227, 0.009914), (0.07714, 0.001036, 0.009914), (0.07714, 0.0, 0.009914), (0.0441, 0.04064, 0.009914), (0.0464, 0.04078, 0.009914), (0.04848, 0.04115, 0.009914), (0.05034, 0.04175, 0.009914), (0.05198, 0.04256, 0.009914), (0.05712, 0.04881, 0.009914), (0.05756, 0.05035, 0.009914), (0.05783, 0.05193, 0.009914), (0.0571, 0.05828, 0.009914), (0.02096, 0.06644, 0.009914), (0.4565, 0.0, -0.009914), (0.4565, 0.006709, -0.009914), (0.4565, 0.02014, -0.009914), (0.4565, 0.03358, -0.009914), (0.4565, 0.04702, -0.009914), (0.4565, 0.07389, -0.009914), (0.4565, 0.0806, -0.009914), (0.5169, 0.0806, -0.009914), (0.4716, 0.06586, -0.009914), (0.4716, 0.03316, -0.009914), (0.5169, 0.01497, -0.009914), (0.4262, 0.06552, -0.009914), (0.4214, 0.06814, -0.009914), (0.4195, 0.06882, -0.009914), (0.4176, 0.06937, -0.009914), (0.4155, 0.06978, -0.009914), (0.4134, 0.07003, -0.009914), (0.4061, 0.06974, -0.009914), (0.4039, 0.06929, -0.009914), (0.4019, 0.06868, -0.009914), (0.4002, 0.06791, -0.009914), (0.3987, 0.06701, -0.009914), (0.3974, 0.06599, -0.009914), (0.3964, 0.06485, -0.009914), (0.3956, 0.06361, -0.009914), (0.3947, 0.06088, -0.009914), (0.3946, 0.05941, -0.009914), (0.4284, 0.04598, -0.009914), (0.4319, 0.04458, -0.009914), (0.4438, 0.03204, -0.009914), (0.4447, 0.02811, -0.009914), (0.4447, 0.01933, -0.009914), (0.4402, 0.008964, -0.009914), (0.4377, 0.006305, -0.009914), (0.4348, 0.00403, -0.009914), (0.4315, 0.002129, -0.009914), (0.4279, 0.0005928, -0.009914), (0.4156, -0.00191, -0.009914), (0.4071, -0.001964, -0.009914), (0.3996, -0.001051, -0.009914), (0.3868, 0.004013, -0.009914), (0.3897, 0.02218, -0.009914), (0.3958, 0.01572, -0.009914), (0.409, 0.0116, -0.009914), (0.4138, 0.01158, -0.009914), (0.4259, 0.01533, -0.009914), (0.4273, 0.01658, -0.009914), (0.4298, 0.02153, -0.009914), (0.4299, 0.0236, -0.009914), (0.4262, 0.03095, -0.009914), (0.4209, 0.03357, -0.009914), (0.4187, 0.03419, -0.009914), (0.4139, 0.03513, -0.009914), (0.4113, 0.03546, -0.009914), (0.3994, 0.03756, -0.009914), (0.3893, 0.04162, -0.009914), (0.3842, 0.04595, -0.009914), (0.3823, 0.04871, -0.009914), (0.3808, 0.05192, -0.009914), (0.3799, 0.05563, -0.009914), (0.3796, 0.05987, -0.009914), (0.3844, 0.07331, -0.009914), (0.3868, 0.07573, -0.009914), (0.3997, 0.08197, -0.009914), (0.4034, 0.08273, -0.009914), (0.4367, 0.0751, -0.009914), (0.4425, 0.06736, -0.009914), (0.3095, 0.0152, -0.009914), (0.2861, 0.0, -0.009914), (0.375, 0.0, -0.009914), (0.3584, 0.0, -0.009914), (0.3516, 0.0152, -0.009914), (0.3156, 0.02936, -0.009914), (0.3306, 0.06367, -0.009914), (0.2223, 0.02686, -0.009914), (0.2223, 0.03358, -0.009914), (0.2223, 0.05374, -0.009914), (0.2223, 0.07389, -0.009914), (0.2223, 0.0806, -0.009914), (0.2827, 0.0806, -0.009914), (0.2374, 0.04732, -0.009914), (0.2811, 0.04732, -0.009914), (0.2811, 0.03316, -0.009914), (0.2374, 0.03316, -0.009914), (0.2374, 0.01497, -0.009914), (0.1704, 0.01405, -0.009914), (0.2119, 0.01405, -0.009914), (0.2119, 0.0, -0.009914), (0.1552, 0.0, -0.009914), (0.1552, 0.0806, -0.009914), (0.08313, 0.006709, -0.009914), (0.08313, 0.01342, -0.009914), (0.08313, 0.02014, -0.009914), (0.08313, 0.02686, -0.009914), (0.08313, 0.03358, -0.009914), (0.08313, 0.05374, -0.009914), (0.08313, 0.06046, -0.009914), (0.1435, 0.0806, -0.009914), (0.09822, 0.04732, -0.009914), (0.1419, 0.04732, -0.009914), (0.1419, 0.03316, -0.009914), (0.1435, 0.01497, -0.009914), (0.1435, 0.0, -0.009914), (0.05907, 0.0, -0.009914), (0.005757, 0.08071, -0.009914), (0.01534, 0.0807, -0.009914), (0.03451, 0.08062, -0.009914), (0.0441, 0.0806, -0.009914), (0.06007, 0.07672, -0.009914), (0.06309, 0.07473, -0.009914), (0.06981, 0.06698, -0.009914), (0.07228, 0.06069, -0.009914), (0.07208, 0.0457, -0.009914), (0.07123, 0.0431, -0.009914), (0.0701, 0.0406, -0.009914), (0.05635, 0.0295, -0.009914), (0.05273, 0.02855, -0.009914), (0.07714, 0.0, -0.009914), (0.0441, 0.04064, -0.009914), (0.0464, 0.04078, -0.009914), (0.04848, 0.04115, -0.009914), (0.05034, 0.04175, -0.009914), (0.05198, 0.04256, -0.009914), (0.05341, 0.04354, -0.009914), (0.05463, 0.04467, -0.009914), (0.05566, 0.04595, -0.009914), (0.05648, 0.04733, -0.009914), (0.05756, 0.05035, -0.009914), (0.05783, 0.05193, -0.009914), (0.05792, 0.05354, -0.009914), (0.05783, 0.05515, -0.009914), (0.0441, 0.06644, -0.009914), (0.03558, 0.02694, -0.009914), (0.02096, 0.02694, -0.009914), (0.02096, 0.0, -0.009914), (0.02096, 0.0, 0.009914), (0.005757, 0.0, -0.009914), (0.008952, 0.08071, -0.009914), (0.008952, 0.08071, 0.009914), (0.01215, 0.08071, -0.009914), (0.01215, 0.08071, 0.009914), (0.01534, 0.0807, 0.009914), (0.01854, 0.08068, -0.009914), (0.01854, 0.08068, 0.009914), (0.02173, 0.08067, -0.009914), (0.02173, 0.08067, 0.009914), (0.02493, 0.08066, -0.009914), (0.02812, 0.08064, -0.009914), (0.03132, 0.08063, -0.009914), (0.03132, 0.08063, 0.009914), (0.03771, 0.08061, -0.009914), (0.0409, 0.0806, -0.009914), (0.0409, 0.0806, 0.009914), (0.04866, 0.08031, -0.009914), (0.04866, 0.08031, 0.009914), (0.05284, 0.07955, -0.009914), (0.05284, 0.07955, 0.009914), (0.05665, 0.07834, -0.009914), (0.05665, 0.07834, 0.009914), (0.06007, 0.07672, 0.009914), (0.06573, 0.07242, -0.009914), (0.06573, 0.07242, 0.009914), (0.06797, 0.06983, -0.009914), (0.06981, 0.06698, 0.009914), (0.07125, 0.06392, -0.009914), (0.07125, 0.06392, 0.009914), (0.07291, 0.05734, -0.009914), (0.07291, 0.05734, 0.009914), (0.07311, 0.05389, -0.009914), (0.07301, 0.05112, -0.009914), (0.07267, 0.04839, -0.009914), (0.06867, 0.03824, -0.009914), (0.06691, 0.03605, -0.009914), (0.06482, 0.03405, -0.009914), (0.06238, 0.03227, -0.009914), (0.05956, 0.03074, -0.009914), (0.05956, 0.03074, 0.009914), (0.05635, 0.0295, 0.009914), (0.05273, 0.02855, 0.009914), (0.07714, 0.001036, -0.009914), (0.02096, 0.04064, -0.009914), (0.02096, 0.04064, 0.009914), (0.05341, 0.04354, 0.009914), (0.05463, 0.04467, 0.009914), (0.05566, 0.04595, 0.009914), (0.05648, 0.04733, 0.009914), (0.05712, 0.04881, -0.009914), (0.05792, 0.05354, 0.009914), (0.05783, 0.05515, 0.009914), (0.05756, 0.05673, -0.009914), (0.05756, 0.05673, 0.009914), (0.0571, 0.05828, -0.009914), (0.05646, 0.05975, -0.009914), (0.05646, 0.05975, 0.009914), (0.05562, 0.06113, -0.009914), (0.05562, 0.06113, 0.009914), (0.05459, 0.06241, -0.009914), (0.05459, 0.06241, 0.009914), (0.05336, 0.06354, -0.009914), (0.05336, 0.06354, 0.009914), (0.05193, 0.06453, -0.009914), (0.05193, 0.06453, 0.009914), (0.05029, 0.06533, -0.009914), (0.05029, 0.06533, 0.009914), (0.04844, 0.06593, -0.009914), (0.04844, 0.06593, 0.009914), (0.04638, 0.06631, -0.009914), (0.04638, 0.06631, 0.009914), (0.0441, 0.06644, 0.009914), (0.02096, 0.06644, -0.009914), (0.08313, 0.0, -0.009914), (0.08313, 0.0, 0.009914), (0.08313, 0.006709, 0.009914), (0.08313, 0.01342, 0.009914), (0.08313, 0.03358, 0.009914), (0.08313, 0.0403, -0.009914), (0.08313, 0.0403, 0.009914), (0.08313, 0.04702, -0.009914), (0.08313, 0.04702, 0.009914), (0.08313, 0.06718, -0.009914), (0.08313, 0.07389, -0.009914), (0.08313, 0.0806, -0.009914), (0.1435, 0.06586, -0.009914), (0.1435, 0.06586, 0.009914), (0.09822, 0.06586, -0.009914), (0.09822, 0.06586, 0.009914), (0.1419, 0.04732, 0.009914), (0.1419, 0.03316, 0.009914), (0.09822, 0.03316, -0.009914), (0.09822, 0.03316, 0.009914), (0.09822, 0.01497, -0.009914), (0.1435, 0.01497, 0.009914), (0.2119, 0.01405, 0.009914), (0.1552, 0.0, 0.009914), (0.1704, 0.0806, -0.009914), (0.2223, 0.0, -0.009914), (0.2223, 0.0, 0.009914), (0.2223, 0.006709, -0.009914), (0.2223, 0.006709, 0.009914), (0.2223, 0.01342, -0.009914), (0.2223, 0.01342, 0.009914), (0.2223, 0.02014, -0.009914), (0.2223, 0.02014, 0.009914), (0.2223, 0.0403, -0.009914), (0.2223, 0.04702, -0.009914), (0.2223, 0.04702, 0.009914), (0.2223, 0.06046, -0.009914), (0.2223, 0.06046, 0.009914), (0.2223, 0.06718, -0.009914), (0.2223, 0.06718, 0.009914), (0.2827, 0.0806, 0.009914), (0.2827, 0.06586, -0.009914), (0.2827, 0.06586, 0.009914), (0.2374, 0.06586, -0.009914), (0.2811, 0.04732, 0.009914), (0.2374, 0.03316, 0.009914), (0.2827, 0.01497, -0.009914), (0.2827, 0.01497, 0.009914), (0.2827, 0.0, -0.009914), (0.3026, 0.0, -0.009914), (0.2861, 0.0, 0.009914), (0.3223, 0.0806, -0.009914), (0.3389, 0.0806, -0.009914), (0.375, 0.0, 0.009914), (0.3516, 0.0152, 0.009914), (0.3156, 0.02936, 0.009914), (0.3455, 0.02936, -0.009914), (0.3455, 0.02936, 0.009914), (0.3306, 0.06367, 0.009914), (0.4296, 0.06228, -0.009914), (0.4286, 0.0634, -0.009914), (0.4286, 0.0634, 0.009914), (0.4275, 0.06449, -0.009914), (0.4262, 0.06552, 0.009914), (0.4247, 0.06648, -0.009914), (0.4247, 0.06648, 0.009914), (0.4231, 0.06736, -0.009914), (0.4231, 0.06736, 0.009914), (0.4155, 0.06978, 0.009914), (0.4134, 0.07003, 0.009914), (0.4113, 0.07012, -0.009914), (0.4086, 0.07002, -0.009914), (0.4086, 0.07002, 0.009914), (0.4039, 0.06929, 0.009914), (0.4019, 0.06868, 0.009914), (0.3987, 0.06701, 0.009914), (0.3974, 0.06599, 0.009914), (0.3956, 0.06361, 0.009914), (0.395, 0.06228, -0.009914), (0.395, 0.06228, 0.009914), (0.3946, 0.05941, 0.009914), (0.3948, 0.05776, -0.009914), (0.3948, 0.05776, 0.009914), (0.3952, 0.0563, -0.009914), (0.3952, 0.0563, 0.009914), (0.396, 0.05503, -0.009914), (0.396, 0.05503, 0.009914), (0.3971, 0.05392, -0.009914), (0.3984, 0.05296, -0.009914), (0.3999, 0.05214, -0.009914), (0.4017, 0.05145, -0.009914), (0.4036, 0.05086, -0.009914), (0.4036, 0.05086, 0.009914), (0.4057, 0.05036, -0.009914), (0.4079, 0.04994, -0.009914), (0.4079, 0.04994, 0.009914), (0.4102, 0.04959, -0.009914), (0.4125, 0.04928, -0.009914), (0.4125, 0.04928, 0.009914), (0.4167, 0.04871, -0.009914), (0.4208, 0.04799, -0.009914), (0.4208, 0.04799, 0.009914), (0.4247, 0.0471, -0.009914), (0.4247, 0.0471, 0.009914), (0.4319, 0.04458, 0.009914), (0.4351, 0.04288, -0.009914), (0.4351, 0.04288, 0.009914), (0.4379, 0.04081, -0.009914), (0.4403, 0.03835, -0.009914), (0.4423, 0.03544, -0.009914), (0.4423, 0.03544, 0.009914), (0.4438, 0.03204, 0.009914), (0.4447, 0.02811, 0.009914), (0.445, 0.0236, -0.009914), (0.445, 0.0236, 0.009914), (0.4447, 0.01933, 0.009914), (0.4438, 0.01547, -0.009914), (0.4423, 0.01201, -0.009914), (0.4423, 0.01201, 0.009914), (0.4402, 0.008964, 0.009914), (0.4377, 0.006305, 0.009914), (0.4348, 0.00403, 0.009914), (0.4315, 0.002129, 0.009914), (0.424, -0.0005865, -0.009914), (0.4199, -0.001418, -0.009914), (0.4199, -0.001418, 0.009914), (0.4156, -0.00191, 0.009914), (0.4112, -0.002073, -0.009914), (0.4033, -0.001629, -0.009914), (0.3996, -0.001051, 0.009914), (0.3961, -0.0002132, -0.009914), (0.3961, -0.0002132, 0.009914), (0.3928, 0.0008993, -0.009914), (0.3928, 0.0008993, 0.009914), (0.3897, 0.002303, -0.009914), (0.3897, 0.002303, 0.009914), (0.3842, 0.006047, -0.009914), (0.3817, 0.00842, -0.009914), (0.3796, 0.01115, -0.009914), (0.3796, 0.01115, 0.009914), (0.3777, 0.01425, -0.009914), (0.3777, 0.01425, 0.009914), (0.3761, 0.01773, -0.009914), (0.3761, 0.01773, 0.009914), (0.3887, 0.02429, -0.009914), (0.3887, 0.02429, 0.009914), (0.3897, 0.02218, 0.009914), (0.391, 0.02027, -0.009914), (0.3924, 0.01856, -0.009914), (0.3924, 0.01856, 0.009914), (0.394, 0.01704, -0.009914), (0.3977, 0.01458, -0.009914), (0.3977, 0.01458, 0.009914), (0.3998, 0.01363, -0.009914), (0.402, 0.01286, -0.009914), (0.4042, 0.01226, -0.009914), (0.4066, 0.01185, -0.009914), (0.4066, 0.01185, 0.009914), (0.4114, 0.01151, -0.009914), (0.4138, 0.01158, 0.009914), (0.4161, 0.0118, -0.009914), (0.4183, 0.01217, -0.009914), (0.4205, 0.0127, -0.009914), (0.4224, 0.0134, -0.009914), (0.4224, 0.0134, 0.009914), (0.4243, 0.01428, -0.009914), (0.4243, 0.01428, 0.009914), (0.4273, 0.01658, 0.009914), (0.4284, 0.01802, -0.009914), (0.4284, 0.01802, 0.009914), (0.4292, 0.01967, -0.009914), (0.4292, 0.01967, 0.009914), (0.4298, 0.02153, 0.009914), (0.4299, 0.0236, 0.009914), (0.4298, 0.02541, -0.009914), (0.4298, 0.02541, 0.009914), (0.4293, 0.02704, -0.009914), (0.4285, 0.0285, -0.009914), (0.4285, 0.0285, 0.009914), (0.4275, 0.0298, -0.009914), (0.4246, 0.03195, -0.009914), (0.4229, 0.03282, -0.009914), (0.4229, 0.03282, 0.009914), (0.4209, 0.03357, 0.009914), (0.4164, 0.03471, -0.009914), (0.4113, 0.03546, 0.009914), (0.4072, 0.03601, -0.009914), (0.4032, 0.0367, -0.009914), (0.4032, 0.0367, 0.009914), (0.3958, 0.03864, -0.009914), (0.3958, 0.03864, 0.009914), (0.3924, 0.03999, -0.009914), (0.3924, 0.03999, 0.009914), (0.3865, 0.0436, -0.009914), (0.3865, 0.0436, 0.009914), (0.3799, 0.05563, 0.009914), (0.3799, 0.06382, -0.009914), (0.3799, 0.06382, 0.009914), (0.3809, 0.06736, -0.009914), (0.3809, 0.06736, 0.009914), (0.3824, 0.07052, -0.009914), (0.3868, 0.07573, 0.009914), (0.3897, 0.07779, -0.009914), (0.3928, 0.07952, -0.009914), (0.3961, 0.08091, -0.009914), (0.4071, 0.08319, -0.009914), (0.4108, 0.08336, -0.009914), (0.4108, 0.08336, 0.009914), (0.414, 0.08328, -0.009914), (0.414, 0.08328, 0.009914), (0.4171, 0.08304, -0.009914), (0.4171, 0.08304, 0.009914), (0.4202, 0.08261, -0.009914), (0.4233, 0.08198, -0.009914), (0.4262, 0.08112, -0.009914), (0.4262, 0.08112, 0.009914), (0.4291, 0.08002, -0.009914), (0.4291, 0.08002, 0.009914), (0.4318, 0.07867, -0.009914), (0.4318, 0.07867, 0.009914), (0.4344, 0.07703, -0.009914), (0.4367, 0.0751, 0.009914), (0.4389, 0.07286, -0.009914), (0.4389, 0.07286, 0.009914), (0.4408, 0.07028, -0.009914), (0.4408, 0.07028, 0.009914), (0.4304, 0.06114, -0.009914), (0.4565, 0.0, 0.009914), (0.4565, 0.006709, 0.009914), (0.4565, 0.01342, -0.009914), (0.4565, 0.01342, 0.009914), (0.4565, 0.02014, 0.009914), (0.4565, 0.02686, -0.009914), (0.4565, 0.02686, 0.009914), (0.4565, 0.0403, -0.009914), (0.4565, 0.0403, 0.009914), (0.4565, 0.04702, 0.009914), (0.4565, 0.05374, -0.009914), (0.4565, 0.05374, 0.009914), (0.4565, 0.06046, -0.009914), (0.4565, 0.06718, -0.009914), (0.4565, 0.06718, 0.009914), (0.5169, 0.06586, -0.009914), (0.5169, 0.06586, 0.009914), (0.4716, 0.04732, -0.009914), (0.5153, 0.04732, -0.009914), (0.5153, 0.03316, -0.009914), (0.4716, 0.03316, 0.009914), (0.4716, 0.01497, -0.009914), (0.4716, 0.01497, 0.009914), (0.5169, 0.0, -0.009914), (0.02929, 0.06986, -0.009914), (0.02096, 0.01567, -0.009914), (0.02929, 0.07235, -0.009914), (0.02929, 0.07153, -0.009914), (0.02929, 0.02801, -0.009914), (0.009341, 0.01567, -0.009914), (0.02929, 0.02754, -0.009914), (0.02929, 0.04064, 0.009914), (0.02929, 0.04064, -0.009914), (0.02929, 0.02694, -0.009914), (0.02929, 0.06644, -0.009914), (0.02929, 0.02926, -0.009914), (0.02929, 0.06644, 0.009914), (0.01459, 0.01567, -0.009914), (0.02929, 0.02737, -0.009914), (0.02929, 0.07348, -0.009914), (0.006377, 0.01567, -0.009914), (0.02929, 0.07061, -0.009914), (0.02929, 0.07515, -0.009914), (0.008239, 0.01567, -0.009914), (0.02096, 0.01567, 0.009914), (0.006997, 0.01567, -0.009914), (0.02929, 0.08064, -0.009914), (0.02929, 0.02829, -0.009914), (0.02929, 0.06863, -0.009914), (0.02929, 0.06653, -0.009914), (0.02929, 0.02776, -0.009914), (0.02929, 0.06921, -0.009914), (0.02929, 0.08064, 0.009914), (0.005757, 0.01567, -0.009914), (0.02929, 0.06755, -0.009914), (0.02929, 0.07784, -0.009914), (0.007618, 0.01567, -0.009914), (0.01161, 0.01567, -0.009914), (0.008859, 0.01567, -0.009914), (0.02929, 0.02892, -0.009914), (0.02929, 0.06704, -0.009914), (0.02929, 0.03187, -0.009914), (0.02929, 0.06808, -0.009914), (0.02929, 0.02859, -0.009914), (0.02929, 0.02694, 0.009914), (0.005757, 0.01567, 0.009914)], [], [(598, 4, 3, 2, 596, 1, 5), (602, 8, 7, 6, 5, 1, 593, 591, 590, 0), (588, 604, 602, 0), (582, 10, 9, 604, 588, 586, 585, 583), (564, 562, 73, 72, 71, 70, 69, 68, 556, 67, 66, 554, 552, 65, 550, 64, 63, 62, 549, 61, 547, 545, 60, 543, 59, 540, 58, 57, 56, 538, 537, 55, 54, 53, 533, 52, 530, 528, 527, 526, 524, 522, 51, 521, 519, 50, 49, 48, 514, 47, 46, 512, 45, 44, 43, 507, 42, 41, 504, 40, 501, 500, 498, 496, 494, 39, 38, 37, 490, 488, 486, 484, 36, 35, 34, 481, 480, 33, 32, 477, 476, 475, 474, 473, 31, 470, 469, 467, 466, 465, 30, 29, 461, 459, 28, 458, 456, 27, 453, 26, 450, 25, 447, 24, 23, 22, 21, 441, 439, 437, 435, 20, 434, 432, 19, 431, 430, 18, 429, 428, 17, 427, 16, 424, 423, 15, 14, 13, 422, 420, 418, 12, 416, 11, 78, 77, 580, 578, 576, 76, 574, 572, 570, 75, 74, 566), (409, 408, 82, 413, 412), (410, 413, 82, 81, 405, 80, 79, 409, 412), (83, 408, 409), (397, 395, 89, 88, 394, 392, 90), (392, 91, 90), (87, 91, 392), (390, 92, 399, 91, 87), (86, 92, 390), (400, 92, 86, 85, 84), (84, 93, 400), (387, 93, 84), (385, 93, 387), (385, 402, 93), (385, 94, 402), (383, 94, 385), (381, 94, 383), (378, 98, 97), (378, 95, 98), (378, 377, 95), (378, 96, 377), (370, 368, 106, 105, 104, 103), (101, 107, 102), (374, 372, 371, 107, 101, 363, 361, 359, 100, 108), (99, 108, 100), (358, 108, 99), (358, 376, 108), (358, 109, 376), (357, 109, 358), (356, 109, 357), (127, 126, 125, 124, 123, 312, 122, 310, 308, 121, 306, 120, 304, 303, 301, 299, 119, 297, 118, 117, 294, 634, 618, 353, 352, 350, 348, 346, 344, 342, 340, 338, 143, 335, 333, 332, 142, 141, 140, 330, 329, 328, 327, 139, 138, 137, 136, 135, 613, 646, 111, 110, 133, 323, 322, 321, 132, 131, 130, 129, 128), (613, 326, 112, 646), (626, 647, 113, 280), (110, 134, 133), (152, 150, 151), (597, 150, 152), (597, 595, 150), (153, 594, 595), (597, 153, 595), (599, 594, 153), (599, 592, 594), (599, 149, 592), (600, 149, 599), (601, 149, 600), (601, 589, 149), (601, 148, 589), (154, 587, 148), (601, 154, 148), (603, 587, 154), (603, 147, 587), (603, 584, 147), (155, 584, 603), (605, 584, 155), (605, 146, 584), (605, 145, 146), (563, 560, 561), (565, 560, 563), (565, 209, 560), (567, 209, 565), (567, 208, 209), (568, 208, 567), (569, 208, 568), (569, 559, 208), (571, 559, 569), (571, 558, 559), (573, 558, 571), (573, 557, 558), (575, 557, 573), (575, 207, 557), (210, 207, 575), (210, 206, 207), (577, 206, 210), (577, 555, 206), (579, 555, 577), (426, 553, 555), (425, 426, 555), (579, 425, 555), (161, 425, 579), (211, 161, 579), (211, 160, 161), (162, 553, 426), (211, 159, 160), (163, 553, 162), (211, 158, 159), (164, 553, 163), (211, 157, 158), (165, 553, 164), (211, 421, 157), (166, 553, 165), (166, 551, 553), (211, 419, 421), (156, 419, 211), (417, 156, 211), (415, 417, 211), (414, 415, 211), (581, 414, 211), (167, 551, 166), (168, 551, 167), (169, 551, 168), (169, 205, 551), (433, 205, 169), (170, 205, 433), (171, 205, 170), (171, 204, 205), (436, 204, 171), (438, 204, 436), (440, 204, 438), (440, 203, 204), (442, 203, 440), (443, 203, 442), (444, 203, 443), (445, 203, 444), (445, 202, 203), (446, 202, 445), (448, 202, 446), (449, 202, 448), (451, 202, 449), (452, 202, 451), (454, 202, 452), (454, 201, 202), (455, 201, 454), (457, 201, 455), (172, 201, 457), (173, 201, 172), (173, 548, 201), (460, 548, 173), (460, 200, 548), (462, 200, 460), (462, 546, 200), (463, 546, 462), (463, 544, 546), (463, 199, 544), (464, 199, 463), (464, 542, 199), (464, 541, 542), (464, 198, 541), (464, 197, 198), (174, 197, 464), (174, 539, 197), (174, 196, 539), (174, 195, 196), (174, 536, 195), (174, 535, 536), (175, 535, 174), (175, 194, 535), (175, 534, 194), (175, 532, 534), (175, 531, 532), (468, 531, 175), (468, 529, 531), (468, 193, 529), (186, 497, 499), (468, 192, 193), (176, 192, 468), (502, 497, 186), (176, 525, 192), (503, 497, 502), (176, 523, 525), (471, 523, 176), (505, 497, 503), (471, 191, 523), (505, 495, 497), (187, 495, 505), (471, 190, 191), (506, 495, 187), (472, 190, 471), (472, 520, 190), (508, 495, 506), (472, 518, 520), (508, 493, 495), (509, 493, 508), (472, 517, 518), (510, 493, 509), (472, 516, 517), (511, 493, 510), (472, 515, 516), (177, 515, 472), (188, 493, 511), (177, 189, 515), (513, 493, 188), (177, 513, 189), (177, 493, 513), (177, 492, 493), (178, 492, 177), (178, 491, 492), (179, 491, 178), (179, 185, 491), (180, 185, 179), (180, 489, 185), (180, 487, 489), (181, 487, 180), (181, 485, 487), (478, 485, 181), (478, 184, 485), (479, 184, 478), (479, 483, 184), (182, 483, 479), (182, 183, 483), (482, 183, 182), (407, 213, 406), (218, 213, 407), (214, 218, 407), (217, 213, 218), (214, 411, 218), (212, 213, 217), (411, 212, 217), (216, 212, 411), (214, 216, 411), (404, 213, 212), (214, 215, 216), (224, 222, 223), (396, 222, 224), (396, 393, 222), (398, 391, 393), (396, 398, 393), (225, 391, 398), (225, 221, 391), (225, 389, 221), (226, 389, 225), (227, 389, 226), (227, 388, 389), (227, 220, 388), (228, 219, 220), (227, 228, 220), (229, 219, 228), (229, 386, 219), (229, 384, 386), (401, 384, 229), (403, 384, 401), (403, 382, 384), (403, 380, 382), (379, 233, 234), (230, 233, 379), (231, 233, 230), (232, 233, 231), (242, 365, 366), (367, 365, 242), (367, 364, 365), (369, 241, 364), (367, 369, 364), (243, 241, 369), (243, 240, 241), (243, 362, 240), (244, 362, 243), (245, 362, 244), (245, 360, 362), (245, 239, 360), (373, 238, 239), (245, 373, 239), (375, 238, 373), (375, 237, 238), (375, 236, 237), (246, 236, 375), (247, 236, 246), (247, 235, 236), (247, 355, 235), (282, 622, 635, 249), (284, 627, 622, 282), (250, 638, 627, 284), (287, 625, 638, 250), (289, 640, 625, 287), (354, 611, 640, 289), (291, 354, 289), (292, 354, 291), (293, 637, 628), (251, 624, 637, 293), (295, 621, 624, 251), (296, 608, 621, 295), (252, 609, 608, 296), (298, 623, 609, 252), (300, 606, 623, 298), (302, 633, 606, 300), (253, 630, 633, 302), (254, 644, 630, 253), (305, 636, 644, 254), (307, 642, 636, 305), (255, 631, 642, 307), (276, 616, 631, 255), (351, 276, 255), (309, 351, 255), (325, 639, 611, 354), (309, 349, 351), (309, 347, 349), (309, 345, 347), (309, 343, 345), (256, 343, 309), (256, 341, 343), (256, 339, 341), (256, 337, 339), (311, 337, 256), (311, 336, 337), (311, 334, 336), (313, 334, 311), (313, 275, 334), (313, 274, 275), (314, 274, 313), (314, 273, 274), (314, 272, 273), (315, 272, 314), (315, 331, 272), (315, 271, 331), (257, 271, 315), (257, 270, 271), (257, 269, 270), (258, 269, 257), (258, 268, 269), (258, 267, 268), (259, 267, 258), (259, 266, 267), (259, 265, 266), (259, 264, 265), (259, 263, 264), (278, 619, 639, 325), (263, 643, 614), (259, 617, 643, 263), (316, 641, 617, 259), (317, 645, 641, 316), (318, 629, 645, 317), (319, 610, 629, 318), (320, 632, 610, 319), (260, 612, 632, 320), (261, 620, 612, 260), (277, 615, 620, 261), (324, 277, 261), (279, 281, 619, 607), (324, 248, 277), (262, 248, 324), (110, 111, 277, 248), (111, 646, 615, 277), (112, 626, 607, 278), (280, 113, 281, 279), (113, 647, 635, 281), (114, 283, 282, 249), (283, 285, 284, 282), (285, 286, 250, 284), (286, 288, 287, 250), (288, 290, 289, 287), (290, 115, 291, 289), (115, 116, 292, 291), (116, 634, 628, 292), (294, 117, 251, 293), (117, 118, 295, 251), (118, 297, 296, 295), (297, 119, 252, 296), (119, 299, 298, 252), (299, 301, 300, 298), (301, 303, 302, 300), (303, 304, 253, 302), (304, 120, 254, 253), (120, 306, 305, 254), (306, 121, 307, 305), (121, 308, 255, 307), (308, 310, 309, 255), (310, 122, 256, 309), (122, 312, 311, 256), (312, 123, 313, 311), (123, 124, 314, 313), (124, 125, 315, 314), (125, 126, 257, 315), (126, 127, 258, 257), (127, 128, 259, 258), (128, 129, 316, 259), (129, 130, 317, 316), (130, 131, 318, 317), (131, 132, 319, 318), (132, 321, 320, 319), (321, 322, 260, 320), (322, 323, 261, 260), (323, 133, 324, 261), (133, 134, 262, 324), (134, 110, 248, 262), (326, 613, 614, 325), (135, 136, 264, 263), (136, 137, 265, 264), (137, 138, 266, 265), (138, 139, 267, 266), (139, 327, 268, 267), (327, 328, 269, 268), (328, 329, 270, 269), (329, 330, 271, 270), (330, 140, 331, 271), (140, 141, 272, 331), (141, 142, 273, 272), (142, 332, 274, 273), (332, 333, 275, 274), (333, 335, 334, 275), (335, 143, 336, 334), (143, 338, 337, 336), (338, 340, 339, 337), (340, 342, 341, 339), (342, 344, 343, 341), (344, 346, 345, 343), (346, 348, 347, 345), (348, 350, 349, 347), (350, 352, 351, 349), (352, 353, 276, 351), (353, 618, 616, 276), (144, 326, 325, 354), (356, 357, 235, 355), (357, 358, 236, 235), (358, 99, 237, 236), (99, 100, 238, 237), (100, 359, 239, 238), (359, 361, 360, 239), (361, 363, 362, 360), (363, 101, 240, 362), (101, 102, 241, 240), (102, 103, 364, 241), (103, 104, 365, 364), (104, 105, 366, 365), (105, 106, 242, 366), (106, 368, 367, 242), (368, 370, 369, 367), (370, 107, 243, 369), (107, 371, 244, 243), (371, 372, 245, 244), (372, 374, 373, 245), (374, 108, 375, 373), (108, 376, 246, 375), (376, 109, 247, 246), (109, 356, 355, 247), (95, 377, 231, 230), (377, 96, 232, 231), (96, 378, 233, 232), (378, 97, 234, 233), (97, 98, 379, 234), (98, 95, 230, 379), (381, 383, 382, 380), (383, 385, 384, 382), (385, 387, 386, 384), (387, 84, 219, 386), (84, 85, 220, 219), (85, 86, 388, 220), (86, 390, 389, 388), (390, 87, 221, 389), (87, 392, 391, 221), (392, 394, 393, 391), (394, 88, 222, 393), (88, 89, 223, 222), (89, 395, 224, 223), (395, 397, 396, 224), (397, 90, 398, 396), (90, 91, 225, 398), (91, 399, 226, 225), (399, 92, 227, 226), (92, 400, 228, 227), (400, 93, 229, 228), (93, 402, 401, 229), (402, 94, 403, 401), (94, 381, 380, 403), (79, 80, 404, 212), (80, 405, 213, 404), (405, 81, 406, 213), (81, 82, 407, 406), (82, 408, 214, 407), (408, 83, 215, 214), (83, 409, 216, 215), (409, 79, 212, 216), (410, 412, 411, 217), (412, 413, 218, 411), (413, 410, 217, 218), (11, 416, 415, 414), (416, 12, 417, 415), (12, 418, 156, 417), (418, 420, 419, 156), (420, 422, 421, 419), (422, 13, 157, 421), (13, 14, 158, 157), (14, 15, 159, 158), (15, 423, 160, 159), (423, 424, 161, 160), (424, 16, 425, 161), (16, 427, 426, 425), (427, 17, 162, 426), (17, 428, 163, 162), (428, 429, 164, 163), (429, 18, 165, 164), (18, 430, 166, 165), (430, 431, 167, 166), (431, 19, 168, 167), (19, 432, 169, 168), (432, 434, 433, 169), (434, 20, 170, 433), (20, 435, 171, 170), (435, 437, 436, 171), (437, 439, 438, 436), (439, 441, 440, 438), (441, 21, 442, 440), (21, 22, 443, 442), (22, 23, 444, 443), (23, 24, 445, 444), (24, 447, 446, 445), (447, 25, 448, 446), (25, 450, 449, 448), (450, 26, 451, 449), (26, 453, 452, 451), (453, 27, 454, 452), (27, 456, 455, 454), (456, 458, 457, 455), (458, 28, 172, 457), (28, 459, 173, 172), (459, 461, 460, 173), (461, 29, 462, 460), (29, 30, 463, 462), (30, 465, 464, 463), (465, 466, 174, 464), (466, 467, 175, 174), (467, 469, 468, 175), (469, 470, 176, 468), (470, 31, 471, 176), (31, 473, 472, 471), (473, 474, 177, 472), (474, 475, 178, 177), (475, 476, 179, 178), (476, 477, 180, 179), (477, 32, 181, 180), (32, 33, 478, 181), (33, 480, 479, 478), (480, 481, 182, 479), (481, 34, 482, 182), (34, 35, 183, 482), (35, 36, 483, 183), (36, 484, 184, 483), (484, 486, 485, 184), (486, 488, 487, 485), (488, 490, 489, 487), (490, 37, 185, 489), (37, 38, 491, 185), (38, 39, 492, 491), (39, 494, 493, 492), (494, 496, 495, 493), (496, 498, 497, 495), (498, 500, 499, 497), (500, 501, 186, 499), (501, 40, 502, 186), (40, 504, 503, 502), (504, 41, 505, 503), (41, 42, 187, 505), (42, 507, 506, 187), (507, 43, 508, 506), (43, 44, 509, 508), (44, 45, 510, 509), (45, 512, 511, 510), (512, 46, 188, 511), (46, 47, 513, 188), (47, 514, 189, 513), (514, 48, 515, 189), (48, 49, 516, 515), (49, 50, 517, 516), (50, 519, 518, 517), (519, 521, 520, 518), (521, 51, 190, 520), (51, 522, 191, 190), (522, 524, 523, 191), (524, 526, 525, 523), (526, 527, 192, 525), (527, 528, 193, 192), (528, 530, 529, 193), (530, 52, 531, 529), (52, 533, 532, 531), (533, 53, 534, 532), (53, 54, 194, 534), (54, 55, 535, 194), (55, 537, 536, 535), (537, 538, 195, 536), (538, 56, 196, 195), (56, 57, 539, 196), (57, 58, 197, 539), (58, 540, 198, 197), (540, 59, 541, 198), (59, 543, 542, 541), (543, 60, 199, 542), (60, 545, 544, 199), (545, 547, 546, 544), (547, 61, 200, 546), (61, 549, 548, 200), (549, 62, 201, 548), (62, 63, 202, 201), (63, 64, 203, 202), (64, 550, 204, 203), (550, 65, 205, 204), (65, 552, 551, 205), (552, 554, 553, 551), (554, 66, 555, 553), (66, 67, 206, 555), (67, 556, 207, 206), (556, 68, 557, 207), (68, 69, 558, 557), (69, 70, 559, 558), (70, 71, 208, 559), (71, 72, 209, 208), (72, 73, 560, 209), (73, 562, 561, 560), (562, 564, 563, 561), (564, 566, 565, 563), (566, 74, 567, 565), (74, 75, 568, 567), (75, 570, 569, 568), (570, 572, 571, 569), (572, 574, 573, 571), (574, 76, 575, 573), (76, 576, 210, 575), (576, 578, 577, 210), (578, 580, 579, 577), (580, 77, 211, 579), (77, 78, 581, 211), (78, 11, 414, 581), (582, 583, 146, 145), (583, 585, 584, 146), (585, 586, 147, 584), (586, 588, 587, 147), (588, 0, 148, 587), (0, 590, 589, 148), (590, 591, 149, 589), (591, 593, 592, 149), (593, 1, 594, 592), (1, 596, 595, 594), (596, 2, 150, 595), (2, 3, 151, 150), (3, 4, 152, 151), (4, 598, 597, 152), (598, 5, 153, 597), (5, 6, 599, 153), (6, 7, 600, 599), (7, 8, 601, 600), (8, 602, 154, 601), (602, 604, 603, 154), (604, 9, 155, 603), (9, 10, 605, 155), (10, 582, 145, 605), (614, 643, 278, 325), (610, 632, 278), (627, 638, 281), (635, 647, 114, 249), (623, 606, 354), (642, 631, 354), (628, 637, 354, 292), (639, 619, 281), (629, 610, 278), (622, 627, 281), (609, 623, 354), (607, 619, 278), (636, 642, 354), (645, 629, 278), (635, 622, 281), (607, 626, 280, 279), (608, 609, 354), (644, 636, 354), (611, 639, 281), (614, 613, 135, 263), (641, 645, 278), (620, 615, 278), (640, 611, 281), (621, 608, 354), (630, 644, 354), (615, 646, 112, 278), (617, 641, 278), (612, 620, 278), (625, 640, 281), (624, 621, 354), (628, 634, 294, 293), (616, 618, 144, 354), (633, 630, 354), (643, 617, 278), (632, 612, 278), (638, 625, 281), (637, 624, 354), (606, 633, 354), (631, 616, 354), (618, 634, 116, 115, 290, 288, 286, 285, 283, 114, 647, 626, 112, 326, 144), (102, 107, 370, 103)])
me_cutext.polygons.foreach_set('use_smooth', [True] * 675)
_k = set([(0, 588), (0, 590), (1, 593), (1, 596), (2, 3), (2, 596), (3, 4), (3, 151), (4, 152), (4, 598), (5, 6), (5, 153), (5, 598), (6, 7), (6, 599), (7, 8), (7, 600), (8, 601), (8, 602), (9, 10), (9, 155), (9, 604), (10, 582), (10, 605), (11, 78), (11, 416), (12, 416), (12, 418), (13, 14), (13, 422), (14, 15), (15, 423), (16, 424), (16, 427), (17, 427), (17, 428), (18, 429), (18, 430), (19, 431), (19, 432), (20, 434), (20, 435), (21, 22), (21, 441), (22, 23), (23, 24), (24, 447), (25, 447), (25, 450), (26, 450), (26, 453), (27, 453), (27, 456), (28, 458), (28, 459), (29, 30), (29, 461), (30, 465), (31, 470), (31, 473), (32, 33), (32, 477), (33, 480), (34, 35), (34, 481), (35, 36), (36, 484), (37, 38), (37, 490), (38, 39), (39, 494), (40, 501), (40, 504), (41, 42), (41, 504), (42, 507), (43, 44), (43, 507), (44, 45), (45, 512), (46, 47), (46, 512), (47, 514), (48, 49), (48, 514), (49, 50), (50, 519), (51, 521), (51, 522), (52, 530), (52, 533), (53, 54), (53, 533), (54, 55), (55, 537), (56, 57), (56, 538), (57, 58), (58, 540), (59, 540), (59, 543), (60, 543), (60, 545), (61, 547), (61, 549), (62, 63), (62, 549), (63, 64), (64, 550), (65, 550), (65, 552), (66, 67), (66, 554), (67, 556), (68, 69), (68, 556), (69, 70), (70, 71), (71, 72), (72, 73), (73, 562), (74, 75), (74, 566), (75, 570), (76, 574), (76, 576), (77, 78), (77, 211), (77, 580), (78, 581), (79, 80), (79, 212), (79, 409), (80, 404), (80, 405), (81, 82), (81, 405), (81, 406), (82, 407), (82, 408), (83, 215), (83, 408), (83, 409), (84, 85), (84, 387), (85, 86), (86, 390), (87, 390), (87, 392), (88, 89), (88, 394), (89, 223), (89, 395), (90, 91), (90, 397), (90, 398), (91, 225), (91, 399), (92, 227), (92, 399), (92, 400), (93, 229), (93, 400), (93, 402), (94, 381), (94, 402), (94, 403), (95, 98), (95, 230), (95, 377), (96, 232), (96, 377), (96, 378), (97, 98), (97, 234), (97, 378), (98, 379), (99, 100), (99, 358), (100, 359), (101, 102), (101, 363), (102, 103), (103, 104), (104, 105), (105, 106), (105, 366), (106, 242), (106, 368), (107, 243), (107, 370), (107, 371), (108, 374), (108, 375), (108, 376), (109, 247), (109, 356), (109, 376), (110, 111), (110, 134), (110, 248), (111, 277), (111, 646), (112, 278), (112, 626), (112, 646), (113, 280), (113, 281), (113, 647), (114, 249), (114, 283), (114, 647), (115, 116), (115, 290), (116, 634), (117, 118), (117, 294), (118, 297), (119, 297), (119, 299), (120, 304), (120, 306), (121, 306), (121, 308), (122, 310), (122, 312), (123, 124), (123, 312), (124, 125), (125, 126), (126, 127), (127, 128), (128, 129), (129, 130), (130, 131), (131, 132), (132, 321), (133, 134), (133, 323), (133, 324), (134, 262), (135, 136), (135, 613), (136, 137), (137, 138), (138, 139), (139, 327), (140, 141), (140, 330), (141, 142), (142, 332), (143, 335), (143, 338), (144, 326), (144, 354), (144, 618), (145, 146), (145, 582), (145, 605), (146, 584), (147, 584), (147, 587), (148, 587), (148, 589), (149, 589), (149, 592), (150, 151), (150, 595), (151, 152), (152, 597), (153, 597), (153, 599), (154, 601), (154, 602), (154, 603), (155, 603), (155, 605), (156, 417), (156, 419), (157, 158), (157, 421), (158, 159), (159, 160), (160, 161), (161, 425), (162, 163), (162, 426), (163, 164), (164, 165), (165, 166), (166, 167), (167, 168), (168, 169), (169, 433), (170, 171), (170, 433), (171, 436), (172, 173), (172, 457), (173, 460), (174, 175), (174, 464), (175, 468), (176, 468), (176, 471), (177, 178), (177, 472), (178, 179), (179, 180), (180, 181), (181, 478), (182, 479), (182, 482), (183, 482), (183, 483), (184, 483), (184, 485), (185, 489), (185, 491), (186, 499), (186, 502), (187, 505), (187, 506), (188, 511), (188, 513), (189, 513), (189, 515), (190, 191), (190, 520), (191, 523), (192, 193), (192, 525), (193, 529), (194, 534), (194, 535), (195, 196), (195, 536), (196, 539), (197, 198), (197, 539), (198, 541), (199, 542), (199, 544), (200, 546), (200, 548), (201, 202), (201, 548), (202, 203), (203, 204), (204, 205), (205, 551), (206, 207), (206, 555), (207, 557), (208, 209), (208, 559), (209, 560), (210, 575), (210, 577), (211, 579), (211, 581), (212, 216), (212, 404), (213, 404), (213, 405), (213, 406), (214, 215), (214, 407), (214, 408), (215, 216), (216, 409), (217, 218), (217, 410), (217, 411), (218, 411), (218, 413), (219, 220), (219, 386), (220, 388), (221, 389), (221, 391), (222, 223), (222, 393), (223, 224), (224, 395), (224, 396), (225, 226), (225, 398), (226, 227), (226, 399), (227, 228), (228, 229), (228, 400), (229, 401), (230, 231), (230, 379), (231, 232), (231, 377), (232, 233), (233, 234), (233, 378), (234, 379), (235, 236), (235, 355), (236, 237), (237, 238), (238, 239), (239, 360), (240, 241), (240, 362), (241, 364), (242, 366), (242, 367), (243, 244), (243, 369), (244, 245), (244, 371), (245, 372), (245, 373), (246, 247), (246, 375), (246, 376), (247, 355), (248, 262), (248, 277), (249, 282), (249, 635), (250, 284), (250, 287), (251, 293), (251, 295), (252, 296), (252, 298), (253, 254), (253, 302), (254, 305), (255, 307), (255, 309), (256, 309), (256, 311), (257, 258), (257, 315), (258, 259), (259, 316), (260, 261), (260, 320), (261, 323), (261, 324), (262, 324), (263, 264), (263, 614), (264, 265), (265, 266), (266, 267), (267, 268), (268, 269), (269, 270), (270, 271), (271, 331), (272, 273), (272, 331), (273, 274), (274, 275), (275, 334), (276, 351), (276, 616), (277, 615), (278, 607), (278, 615), (279, 280), (279, 281), (279, 607), (280, 626), (281, 635), (282, 284), (283, 285), (285, 286), (286, 288), (287, 289), (288, 290), (289, 291), (291, 292), (292, 628), (293, 628), (294, 634), (295, 296), (298, 300), (299, 301), (300, 302), (301, 303), (303, 304), (305, 307), (308, 310), (311, 313), (313, 314), (314, 315), (316, 317), (317, 318), (318, 319), (319, 320), (321, 322), (322, 323), (325, 326), (325, 354), (325, 614), (326, 613), (327, 328), (328, 329), (329, 330), (332, 333), (333, 335), (334, 336), (336, 337), (337, 339), (338, 340), (339, 341), (340, 342), (341, 343), (342, 344), (343, 345), (344, 346), (345, 347), (346, 348), (347, 349), (348, 350), (349, 351), (350, 352), (352, 353), (353, 618), (354, 616), (355, 356), (356, 357), (357, 358), (359, 361), (360, 362), (361, 363), (364, 365), (365, 366), (367, 368), (367, 369), (368, 370), (369, 370), (371, 372), (372, 374), (373, 374), (373, 375), (380, 381), (380, 382), (380, 403), (381, 383), (382, 384), (383, 385), (384, 386), (385, 387), (388, 389), (391, 393), (392, 394), (395, 397), (396, 397), (396, 398), (401, 402), (401, 403), (406, 407), (410, 412), (410, 413), (411, 412), (412, 413), (414, 415), (414, 581), (415, 417), (418, 420), (419, 421), (420, 422), (423, 424), (425, 426), (428, 429), (430, 431), (432, 434), (435, 437), (436, 438), (437, 439), (438, 440), (439, 441), (440, 442), (442, 443), (443, 444), (444, 445), (445, 446), (446, 448), (448, 449), (449, 451), (451, 452), (452, 454), (454, 455), (455, 457), (456, 458), (459, 461), (460, 462), (462, 463), (463, 464), (465, 466), (466, 467), (467, 469), (469, 470), (471, 472), (473, 474), (474, 475), (475, 476), (476, 477), (478, 479), (480, 481), (484, 486), (485, 487), (486, 488), (487, 489), (488, 490), (491, 492), (492, 493), (493, 495), (494, 496), (495, 497), (496, 498), (497, 498), (497, 499), (498, 500), (499, 500), (500, 501), (502, 503), (503, 505), (506, 508), (508, 509), (509, 510), (510, 511), (515, 516), (516, 517), (517, 518), (518, 520), (519, 521), (522, 524), (523, 525), (524, 526), (526, 527), (527, 528), (528, 530), (529, 531), (531, 532), (532, 534), (535, 536), (537, 538), (541, 542), (544, 546), (545, 547), (551, 553), (552, 554), (553, 555), (557, 558), (558, 559), (560, 561), (561, 563), (562, 564), (563, 565), (564, 566), (565, 567), (567, 568), (568, 569), (569, 571), (570, 572), (571, 573), (572, 574), (573, 575), (576, 578), (577, 579), (578, 580), (582, 583), (583, 585), (585, 586), (586, 588), (590, 591), (591, 593), (592, 594), (594, 595), (597, 598), (599, 600), (600, 601), (602, 604), (603, 604)])
me_cutext.attributes.new('sharp_edge', 'BOOLEAN', 'EDGE').data.foreach_set('value', [ (min(e.vertices), max(e.vertices)) in _k for e in me_cutext.edges])
_k = {(391, 393): 1.0, (69, 70): 1.0, (115, 116): 1.0, (529, 531): 1.0, (316, 317): 1.0, (286, 288): 1.0, (338, 340): 1.0, (232, 233): 1.0, (561, 563): 1.0, (85, 86): 1.0, (418, 420): 1.0, (392, 394): 1.0, (300, 302): 1.0, (53, 54): 1.0, (72, 73): 1.0, (158, 159): 1.0, (510, 511): 1.0, (497, 499): 1.0, (452, 454): 1.0, (133, 134): 1.0, (562, 564): 1.0, (274, 275): 1.0, (172, 173): 1.0, (54, 55): 1.0, (208, 209): 1.0, (361, 363): 1.0, (287, 289): 1.0, (314, 315): 1.0, (497, 498): 1.0, (350, 352): 1.0, (37, 38): 1.0, (219, 220): 1.0, (131, 132): 1.0, (573, 575): 1.0, (380, 382): 1.0, (273, 274): 1.0, (238, 239): 1.0, (563, 565): 1.0, (14, 15): 1.0, (411, 412): 1.0, (594, 595): 1.0, (206, 207): 1.0, (401, 402): 1.0, (492, 493): 1.0, (451, 452): 1.0, (138, 139): 1.0, (339, 341): 1.0, (585, 586): 1.0, (84, 85): 1.0, (66, 67): 1.0, (318, 319): 1.0, (195, 196): 1.0, (401, 403): 1.0, (264, 265): 1.0, (214, 215): 1.0, (348, 350): 1.0, (414, 581): 1.0, (328, 329): 1.0, (597, 598): 1.0, (565, 567): 1.0, (125, 126): 1.0, (410, 412): 1.0, (283, 285): 1.0, (592, 594): 1.0, (527, 528): 1.0, (508, 509): 1.0, (444, 445): 1.0, (572, 574): 1.0, (371, 372): 1.0, (349, 351): 1.0, (459, 461): 1.0, (586, 588): 1.0, (124, 125): 1.0, (535, 536): 1.0, (317, 318): 1.0, (243, 244): 1.0, (327, 328): 1.0, (406, 407): 1.0, (325, 354): 1.0, (104, 105): 1.0, (270, 271): 1.0, (346, 348): 1.0, (491, 492): 1.0, (248, 262): 1.0, (473, 474): 1.0, (528, 530): 1.0, (502, 503): 1.0, (197, 198): 1.0, (160, 161): 1.0, (203, 204): 1.0, (150, 151): 1.0, (103, 104): 1.0, (515, 516): 1.0, (272, 273): 1.0, (564, 566): 1.0, (13, 14): 1.0, (253, 254): 1.0, (352, 353): 1.0, (602, 604): 1.0, (478, 479): 1.0, (151, 152): 1.0, (268, 269): 1.0, (436, 438): 1.0, (41, 42): 1.0, (380, 403): 1.0, (321, 322): 1.0, (476, 477): 1.0, (305, 307): 1.0, (244, 245): 1.0, (201, 202): 1.0, (364, 365): 1.0, (101, 102): 1.0, (267, 268): 1.0, (435, 437): 1.0, (303, 304): 1.0, (544, 546): 1.0, (329, 330): 1.0, (202, 203): 1.0, (494, 496): 1.0, (603, 604): 1.0, (437, 439): 1.0, (223, 224): 1.0, (552, 554): 1.0, (266, 267): 1.0, (212, 216): 1.0, (178, 179): 1.0, (170, 171): 1.0, (123, 124): 1.0, (569, 571): 1.0, (395, 397): 1.0, (298, 300): 1.0, (475, 476): 1.0, (192, 193): 1.0, (285, 286): 1.0, (509, 510): 1.0, (97, 98): 1.0, (11, 78): 1.0, (551, 553): 1.0, (347, 349): 1.0, (43, 44): 1.0, (590, 591): 1.0, (141, 142): 1.0, (439, 441): 1.0, (289, 291): 1.0, (102, 103): 1.0, (342, 344): 1.0, (571, 573): 1.0, (396, 397): 1.0, (168, 169): 1.0, (474, 475): 1.0, (140, 141): 1.0, (38, 39): 1.0, (503, 505): 1.0, (553, 555): 1.0, (438, 440): 1.0, (179, 180): 1.0, (177, 178): 1.0, (396, 398): 1.0, (591, 593): 1.0, (167, 168): 1.0, (225, 226): 1.0, (355, 356): 1.0, (291, 292): 1.0, (77, 78): 1.0, (460, 462): 1.0, (180, 181): 1.0, (240, 241): 1.0, (567, 568): 1.0, (257, 258): 1.0, (166, 167): 1.0, (423, 424): 1.0, (522, 524): 1.0, (365, 366): 1.0, (226, 227): 1.0, (343, 345): 1.0, (46, 47): 1.0, (570, 572): 1.0, (90, 91): 1.0, (382, 384): 1.0, (368, 370): 1.0, (293, 628): 1.0, (367, 368): 1.0, (79, 80): 1.0, (519, 521): 1.0, (344, 346): 1.0, (6, 7): 1.0, (454, 455): 1.0, (222, 223): 1.0, (420, 422): 1.0, (383, 385): 1.0, (488, 490): 1.0, (442, 443): 1.0, (367, 369): 1.0, (32, 33): 1.0, (345, 347): 1.0, (518, 520): 1.0, (480, 481): 1.0, (5, 6): 1.0, (583, 585): 1.0, (319, 320): 1.0, (163, 164): 1.0, (425, 426): 1.0, (63, 64): 1.0, (278, 615): 1.0, (471, 472): 1.0, (526, 527): 1.0, (162, 163): 1.0, (385, 387): 1.0, (600, 601): 1.0, (432, 434): 1.0, (269, 270): 1.0, (440, 442): 1.0, (486, 488): 1.0, (95, 98): 1.0, (126, 127): 1.0, (7, 8): 1.0, (174, 175): 1.0, (49, 50): 1.0, (165, 166): 1.0, (204, 205): 1.0, (541, 542): 1.0, (282, 284): 1.0, (500, 501): 1.0, (137, 138): 1.0, (21, 22): 1.0, (313, 314): 1.0, (499, 500): 1.0, (462, 463): 1.0, (325, 326): 1.0, (44, 45): 1.0, (3, 4): 1.0, (110, 111): 1.0, (537, 538): 1.0, (295, 296): 1.0, (246, 247): 1.0, (599, 600): 1.0, (34, 35): 1.0, (136, 137): 1.0, (22, 23): 1.0, (516, 517): 1.0, (469, 470): 1.0, (576, 578): 1.0, (334, 336): 1.0, (557, 558): 1.0, (414, 415): 1.0, (105, 106): 1.0, (498, 500): 1.0, (384, 386): 1.0, (56, 57): 1.0, (311, 313): 1.0, (260, 261): 1.0, (369, 370): 1.0, (463, 464): 1.0, (333, 335): 1.0, (127, 128): 1.0, (48, 49): 1.0, (455, 457): 1.0, (560, 561): 1.0, (190, 191): 1.0, (582, 583): 1.0, (448, 449): 1.0, (215, 216): 1.0, (506, 508): 1.0, (81, 82): 1.0, (456, 458): 1.0, (336, 337): 1.0, (74, 75): 1.0, (88, 89): 1.0, (415, 417): 1.0, (35, 36): 1.0, (523, 525): 1.0, (487, 489): 1.0, (129, 130): 1.0, (372, 374): 1.0, (332, 333): 1.0, (568, 569): 1.0, (114, 647): 1.0, (164, 165): 1.0, (524, 526): 1.0, (228, 229): 1.0, (57, 58): 1.0, (446, 448): 1.0, (128, 129): 1.0, (337, 339): 1.0, (235, 236): 1.0, (112, 646): 1.0, (466, 467): 1.0, (157, 158): 1.0, (322, 323): 1.0, (217, 218): 1.0, (135, 136): 1.0, (23, 24): 1.0, (356, 357): 1.0, (412, 413): 1.0, (29, 30): 1.0, (117, 118): 1.0, (62, 63): 1.0, (258, 259): 1.0, (445, 446): 1.0, (517, 518): 1.0, (110, 134): 1.0, (237, 238): 1.0, (465, 466): 1.0, (359, 361): 1.0, (532, 534): 1.0, (308, 310): 1.0, (159, 160): 1.0, (227, 228): 1.0, (145, 146): 1.0, (279, 607): 1.0, (236, 237): 1.0, (577, 579): 1.0, (545, 547): 1.0, (68, 69): 1.0, (484, 486): 1.0, (493, 495): 1.0, (263, 264): 1.0, (449, 451): 1.0, (360, 362): 1.0, (430, 431): 1.0, (341, 343): 1.0, (233, 234): 1.0, (2, 3): 1.0, (299, 301): 1.0, (419, 421): 1.0, (71, 72): 1.0, (531, 532): 1.0, (340, 342): 1.0, (388, 389): 1.0, (279, 281): 1.0, (99, 100): 1.0, (373, 374): 1.0, (230, 231): 1.0, (485, 487): 1.0, (410, 413): 1.0, (428, 429): 1.0, (381, 383): 1.0, (70, 71): 1.0, (288, 290): 1.0, (578, 580): 1.0, (495, 497): 1.0, (265, 266): 1.0, (443, 444): 1.0, (467, 469): 1.0, (130, 131): 1.0, (357, 358): 1.0, (9, 10): 1.0, (380, 381): 1.0, (279, 280): 1.0, (373, 375): 1.0, (231, 232): 1.0, (558, 559): 1.0, (496, 498): 1.0, (301, 303): 1.0, (251, 293): 1.0, (199, 544): 1.0, (217, 411): 1.0, (53, 533): 1.0, (191, 523): 1.0, (162, 426): 1.0, (101, 363): 1.0, (206, 555): 1.0, (148, 587): 1.0, (45, 512): 1.0, (225, 398): 1.0, (259, 316): 1.0, (39, 494): 1.0, (218, 411): 1.0, (210, 575): 1.0, (28, 459): 1.0, (249, 635): 1.0, (275, 334): 1.0, (60, 543): 1.0, (183, 483): 1.0, (174, 464): 1.0, (217, 410): 1.0, (90, 397): 1.0, (150, 595): 1.0, (261, 323): 1.0, (52, 530): 1.0, (294, 634): 1.0, (209, 560): 1.0, (121, 308): 1.0, (91, 225): 1.0, (19, 432): 1.0, (76, 574): 1.0, (98, 379): 1.0, (95, 377): 1.0, (113, 281): 1.0, (142, 332): 1.0, (15, 423): 1.0, (184, 483): 1.0, (31, 473): 1.0, (194, 534): 1.0, (12, 418): 1.0, (1, 593): 1.0, (182, 479): 1.0, (144, 618): 1.0, (27, 453): 1.0, (230, 379): 1.0, (55, 537): 1.0, (155, 605): 1.0, (106, 242): 1.0, (5, 153): 1.0, (88, 394): 1.0, (251, 295): 1.0, (33, 480): 1.0, (52, 533): 1.0, (67, 556): 1.0, (195, 536): 1.0, (81, 405): 1.0, (17, 427): 1.0, (16, 424): 1.0, (144, 326): 1.0, (37, 490): 1.0, (220, 388): 1.0, (113, 280): 1.0, (189, 513): 1.0, (242, 367): 1.0, (155, 603): 1.0, (255, 309): 1.0, (247, 355): 1.0, (156, 419): 1.0, (1, 596): 1.0, (120, 304): 1.0, (118, 297): 1.0, (16, 427): 1.0, (93, 402): 1.0, (5, 598): 1.0, (105, 366): 1.0, (185, 491): 1.0, (13, 422): 1.0, (177, 472): 1.0, (74, 566): 1.0, (196, 539): 1.0, (119, 297): 1.0, (109, 356): 1.0, (143, 338): 1.0, (81, 406): 1.0, (186, 502): 1.0, (17, 428): 1.0, (214, 407): 1.0, (96, 378): 1.0, (271, 331): 1.0, (242, 366): 1.0, (30, 465): 1.0, (239, 360): 1.0, (95, 230): 1.0, (83, 408): 1.0, (120, 306): 1.0, (222, 393): 1.0, (161, 425): 1.0, (114, 283): 1.0, (250, 284): 1.0, (186, 499): 1.0, (139, 327): 1.0, (26, 450): 1.0, (19, 431): 1.0, (66, 554): 1.0, (255, 307): 1.0, (83, 409): 1.0, (147, 587): 1.0, (60, 545): 1.0, (89, 223): 1.0, (65, 552): 1.0, (89, 395): 1.0, (154, 603): 1.0, (82, 408): 1.0, (253, 302): 1.0, (82, 407): 1.0, (240, 362): 1.0, (276, 351): 1.0, (28, 458): 1.0, (153, 597): 1.0, (36, 484): 1.0, (77, 211): 1.0, (243, 369): 1.0, (87, 392): 1.0, (123, 312): 1.0, (194, 535): 1.0, (51, 522): 1.0, (65, 550): 1.0, (260, 320): 1.0, (121, 306): 1.0, (169, 433): 1.0, (40, 504): 1.0, (18, 429): 1.0, (250, 287): 1.0, (213, 404): 1.0, (48, 514): 1.0, (97, 378): 1.0, (211, 581): 1.0, (12, 416): 1.0, (184, 485): 1.0, (173, 460): 1.0, (256, 309): 1.0, (189, 515): 1.0, (146, 584): 1.0, (18, 430): 1.0, (214, 408): 1.0, (354, 616): 1.0, (219, 386): 1.0, (75, 570): 1.0, (96, 232): 1.0, (208, 559): 1.0, (42, 507): 1.0, (86, 390): 1.0, (9, 604): 1.0, (256, 311): 1.0, (0, 590): 1.0, (197, 539): 1.0, (119, 299): 1.0, (193, 529): 1.0, (249, 282): 1.0, (59, 543): 1.0, (34, 481): 1.0, (153, 599): 1.0, (213, 405): 1.0, (171, 436): 1.0, (87, 390): 1.0, (51, 521): 1.0, (148, 589): 1.0, (109, 376): 1.0, (94, 381): 1.0, (114, 249): 1.0, (224, 396): 1.0, (213, 406): 1.0, (26, 453): 1.0, (96, 377): 1.0, (97, 234): 1.0, (231, 377): 1.0, (252, 298): 1.0, (170, 433): 1.0, (73, 562): 1.0, (80, 405): 1.0, (245, 373): 1.0, (188, 511): 1.0, (154, 602): 1.0, (144, 354): 1.0, (41, 504): 1.0, (272, 331): 1.0, (152, 597): 1.0, (254, 305): 1.0, (172, 457): 1.0, (0, 588): 1.0, (50, 519): 1.0, (200, 546): 1.0, (115, 290): 1.0, (122, 310): 1.0, (235, 355): 1.0, (27, 456): 1.0, (112, 278): 1.0, (77, 580): 1.0, (210, 577): 1.0, (92, 399): 1.0, (257, 315): 1.0, (199, 542): 1.0, (106, 368): 1.0, (8, 602): 1.0, (108, 376): 1.0, (181, 478): 1.0, (61, 547): 1.0, (8, 601): 1.0, (79, 212): 1.0, (234, 379): 1.0, (32, 477): 1.0, (43, 507): 1.0, (132, 321): 1.0, (91, 399): 1.0, (201, 548): 1.0, (149, 592): 1.0, (58, 540): 1.0, (248, 277): 1.0, (20, 435): 1.0, (216, 409): 1.0, (188, 513): 1.0, (122, 312): 1.0, (29, 461): 1.0, (212, 404): 1.0, (190, 520): 1.0, (198, 541): 1.0, (64, 550): 1.0, (143, 335): 1.0, (262, 324): 1.0, (9, 155): 1.0, (140, 330): 1.0, (21, 441): 1.0, (80, 404): 1.0, (92, 400): 1.0, (47, 514): 1.0, (147, 584): 1.0, (108, 374): 1.0, (61, 549): 1.0, (261, 324): 1.0, (187, 506): 1.0, (154, 601): 1.0, (241, 364): 1.0, (200, 548): 1.0, (107, 371): 1.0, (246, 375): 1.0, (221, 391): 1.0, (20, 434): 1.0, (187, 505): 1.0, (6, 599): 1.0, (107, 370): 1.0, (229, 401): 1.0, (157, 421): 1.0, (40, 501): 1.0, (185, 489): 1.0, (246, 376): 1.0, (46, 512): 1.0, (76, 576): 1.0, (224, 395): 1.0, (59, 540): 1.0, (111, 277): 1.0, (31, 470): 1.0, (93, 400): 1.0, (207, 557): 1.0, (145, 582): 1.0, (25, 450): 1.0, (135, 613): 1.0, (221, 389): 1.0, (182, 482): 1.0, (175, 468): 1.0, (108, 375): 1.0, (205, 551): 1.0, (10, 582): 1.0, (83, 215): 1.0, (92, 227): 1.0, (134, 262): 1.0, (233, 378): 1.0, (117, 294): 1.0, (10, 605): 1.0, (192, 525): 1.0, (100, 359): 1.0, (99, 358): 1.0, (176, 471): 1.0, (183, 482): 1.0, (280, 626): 1.0, (56, 538): 1.0, (11, 416): 1.0, (252, 296): 1.0, (133, 324): 1.0, (228, 400): 1.0, (263, 614): 1.0, (110, 248): 1.0, (145, 605): 1.0, (4, 598): 1.0, (24, 447): 1.0, (7, 600): 1.0, (25, 447): 1.0, (245, 372): 1.0, (3, 151): 1.0, (68, 556): 1.0, (149, 589): 1.0, (93, 229): 1.0, (94, 402): 1.0, (79, 409): 1.0, (176, 468): 1.0, (156, 417): 1.0, (244, 371): 1.0, (211, 579): 1.0, (226, 399): 1.0, (62, 549): 1.0, (107, 243): 1.0, (133, 323): 1.0, (218, 413): 1.0, (94, 403): 1.0, (84, 387): 1.0, (78, 581): 1.0, (2, 596): 1.0, (4, 152): 1.0, (90, 398): 1.0, (109, 247): 1.0, (278, 607): 1.0, (326, 613): 1.0, (325, 614): 1.0, (277, 615): 1.0, (276, 616): 1.0, (353, 618): 1.0, (112, 626): 1.0, (292, 628): 1.0, (116, 634): 1.0, (281, 635): 1.0, (111, 646): 1.0, (113, 647): 1.0}
me_cutext.attributes.new('crease_edge', 'FLOAT', 'EDGE').data.foreach_set('value', [_k.get((min(e.vertices), max(e.vertices)), 0.0) for e in me_cutext.edges])
me_cutext.use_remesh_preserve_volume = False
me_cutext.use_remesh_preserve_attributes = False
me_cutext.use_mirror_vertex_groups = False
me_cutext.auto_texspace = False
me_cutext.update()

# ---- objects
ob_bc_cutter_001 = bpy.data.objects.new('BC-cutter.001', me_mesh_001)
ob_cube = bpy.data.objects.new('Cube', me_cube)
ob_plane = bpy.data.objects.new('Plane', me_plane)
ob_text = bpy.data.objects.new('Text', me_cutext)

# ---- transforms, parenting, visibility, modifiers, constraints
ob_bc_cutter_001.location = (0.0, 0.0, 0.0)
ob_bc_cutter_001.hide_render = True
ob_bc_cutter_001.visible_camera = False
ob_bc_cutter_001.visible_diffuse = False
ob_bc_cutter_001.visible_glossy = False
ob_bc_cutter_001.visible_transmission = False
ob_bc_cutter_001.visible_volume_scatter = False
ob_bc_cutter_001.visible_shadow = False
ob_bc_cutter_001.display_type = 'WIRE'
ob_bc_cutter_001.lineart.crease_threshold = 0.0
ob_cube.parent = ob_bc_cutter_001
ob_cube.location = (-0.1658, 1.427e-08, -0.1062)
ob_cube.scale = (0.5977, 1.0, 1.0)
ob_cube.lineart.crease_threshold = 0.0
_m = ob_cube.modifiers.new('Array', 'ARRAY')
_m.count = 8
_m.use_constant_offset = True
_m.constant_offset_displace = (0.08, 0.0, 0.0)
_m.use_relative_offset = False
_m.relative_offset_displace = (0.0, 0.0, 0.0)
ob_plane.parent = ob_bc_cutter_001
ob_plane.location = (-0.8048, 0.0, -0.002126)
ob_plane.display_type = 'SOLID'
ob_plane.lineart.crease_threshold = 0.0
_m = ob_plane.modifiers.new('hops_mirror_via_active', 'MIRROR')
_m.use_clip = True
_m.use_mirror_u = True
_m.mirror_object = ob_bc_cutter_001
_m = ob_plane.modifiers.new('Bevel', 'BEVEL')
_m.width = 0.0035
_m.width_pct = 0.0035
_m.limit_method = 'WEIGHT'
_m.use_clamp_overlap = False
_m.profile = 0.7
_m.spread = 0.0
_m = ob_plane.modifiers.new('Auto Smooth', 'NODES')
_m.node_group = ng_auto_smooth
_gi = [s.identifier for s in ng_auto_smooth.interface.items_tree if s.item_type == 'SOCKET' and s.in_out == 'INPUT']
_m[_gi[1]] = 1.047  # Angle
ob_text.parent = ob_bc_cutter_001
ob_text.location = (-0.2423, -0.2663, -0.003327)
ob_text.display_type = 'SOLID'
ob_text.lineart.crease_threshold = 0.0
_m = ob_text.modifiers.new('Bevel', 'BEVEL')
_m.width = 0.0013
_m.width_pct = 0.0013
_m.limit_method = 'WEIGHT'
_m.use_clamp_overlap = False
_m.profile = 0.7
_m.spread = 0.0
_m = ob_text.modifiers.new('Auto Smooth', 'NODES')
_m.node_group = ng_auto_smooth
_gi = [s.identifier for s in ng_auto_smooth.interface.items_tree if s.item_type == 'SOCKET' and s.in_out == 'INPUT']
_m[_gi[1]] = 1.047  # Angle

# ---- collection membership
col_collection_1.objects.link(ob_bc_cutter_001)
col_collection_1.objects.link(ob_cube)
col_collection_1.objects.link(ob_plane)
col_collection_1.objects.link(ob_text)

# ---- scene / render settings (as saved in the file)
scene.frame_start = 1; scene.frame_end = 100; scene.frame_set(1)
scene.render.engine = 'CYCLES'
scene.render.image_settings.color_depth = '16'
scene.render.image_settings.compression = 90
scene.render.resolution_x = 1024
scene.render.resolution_y = 1024
scene.render.resolution_percentage = 50
scene.render.dither_intensity = 0.0
scene.render.use_simplify = True
scene.render.use_persistent_data = True
scene.cycles.use_denoising = False
scene.cycles.samples = 100
scene.cycles.sampling_pattern = 'TABULATED_SOBOL'
scene.cycles.light_sampling_threshold = 0.0
scene.cycles.use_adaptive_sampling = False
scene.cycles.use_light_tree = False
scene.cycles.caustics_reflective = False
scene.cycles.caustics_refractive = False
scene.cycles.blur_glossy = 4.0
scene.cycles.max_bounces = 4
scene.cycles.transmission_bounces = 4
scene.cycles.volume_bounces = 2
scene.cycles.transparent_max_bounces = 4
scene.cycles.use_animated_seed = True
scene.cycles.sample_clamp_direct = 4.0
scene.cycles.sample_clamp_indirect = 2.0
scene.cycles.debug_bvh_type = 'STATIC_BVH'
scene.view_settings.view_transform = 'Standard'
bpy.context.view_layer.update()

# ---- added for rendering (the .blend has no active camera and no usable light): camera, sun
cam_auto = bpy.data.cameras.new('AutoCamera')
cam_auto.lens = 50.0
cam_auto.sensor_width = 36.0
cam_auto.clip_end = 1000.0
ob_auto_camera = bpy.data.objects.new('AutoCamera', cam_auto)
scene.collection.objects.link(ob_auto_camera)
ob_auto_camera.location = (1.63853, -2.02909, 1.23172)
ob_auto_camera.rotation_euler = (1.09748, -7.21219e-08, 0.694738)
scene.camera = ob_auto_camera
light_auto_sun = bpy.data.lights.new('AutoSun', 'SUN')
light_auto_sun.energy = 3.0
light_auto_sun.angle = 0.0523599
ob_auto_sun = bpy.data.objects.new('AutoSun', light_auto_sun)
scene.collection.objects.link(ob_auto_sun)
ob_auto_sun.rotation_euler = (0.872665, 0.174533, 0.523599)
bpy.context.view_layer.update()
